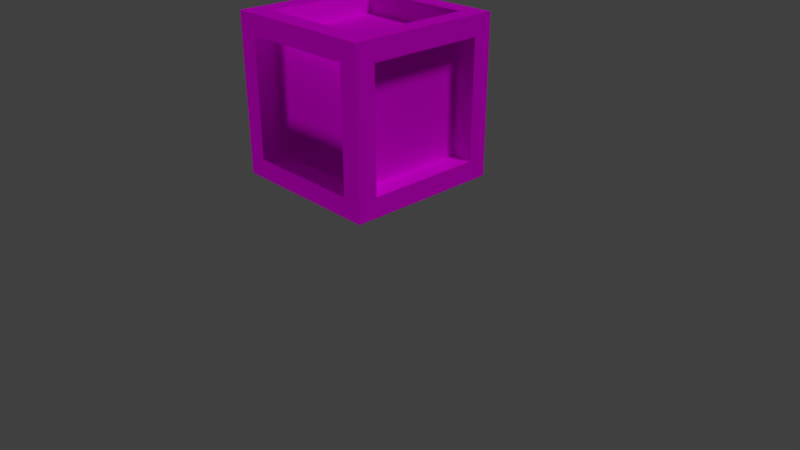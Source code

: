# Source: crate_1.blend  (saved by Blender 2.79.0; exported with 4.5.12 LTS)
import bpy
from mathutils import Matrix  # noqa: F401  (used for matrix-valued properties, if any)

bpy.ops.wm.read_factory_settings(use_empty=True)
scene = bpy.context.scene
scene.name = 'Scene'

# ---- collections
col_collection_1 = bpy.data.collections.new('Collection 1'); scene.collection.children.link(col_collection_1)

# ---- images (referenced by path relative to the original .blend; pixels are not part of the script)
import os
ASSET_DIR = os.environ.get("B2B_ASSET_DIR", "")  # directory of the original .blend (textures are referenced by path, not embedded)
HERE = os.path.dirname(os.path.abspath(__file__))  # packed textures are extracted next to this script under _unpacked/

def load_image(name, relpath, width, height, colorspace="sRGB"):
    """Load a texture the original file referenced (path relative to the .blend, or extracted next to this script)."""
    p = next((c for c in (os.path.join(HERE, relpath), os.path.join(ASSET_DIR, relpath)) if relpath and os.path.exists(c)), "")
    if p:
        img = bpy.data.images.load(p, check_existing=True)
        img.name = name
    else:  # same state as the original file: an image datablock whose file is absent (Cycles renders it pink)
        img = bpy.data.images.new(name, width, height)
        img.source = "FILE"
        img.filepath = "//" + (relpath or name)
    img.colorspace_settings.name = colorspace
    return img
img_50232830_3d_old_wooden_crate_on_white_background_jpg = load_image('50232830-3d-old-wooden-crate-on-white-background.jpg', '50232830-3d-old-wooden-crate-on-white-background.jpg', 1024, 1024, 'sRGB')

# ---- materials (node trees are filled in below, after node groups)
mat_material = bpy.data.materials.new('Material')
mat_material.alpha_threshold = 0.0
mat_material.roughness = 0.5
mat_material.line_color = (0.0, 0.0, 0.0, 1.0)

# ---- material node trees
mat_material.use_nodes = True; mat_material.node_tree.nodes.clear()
_N = mat_material.node_tree.nodes; _L = mat_material.node_tree.links
n0 = _N.new('ShaderNodeOutputMaterial'); n0.name = 'Material Output'; n0.location = (300, 300)
n1 = _N.new('ShaderNodeBsdfDiffuse'); n1.name = 'Diffuse BSDF'; n1.location = (10, 300)
n2 = _N.new('ShaderNodeTexImage'); n2.name = 'Image Texture'; n2.location = (-180, 300)
n2.width = 140
n2.image = img_50232830_3d_old_wooden_crate_on_white_background_jpg
_L.new(n1.outputs[0], n0.inputs[0])
_L.new(n2.outputs[0], n1.inputs[0])
n0.is_active_output = True

# ---- world
world_world = bpy.data.worlds.new('World'); scene.world = world_world
world_world.color = (0.05088, 0.05088, 0.05088)
world_world.use_sun_shadow = False
world_world.sun_shadow_jitter_overblur = 0.0
world_world.cycles.sampling_method = 'MANUAL'

# ---- cameras
cam_camera = bpy.data.cameras.new('Camera')
cam_camera.clip_end = 100.0
cam_camera.lens = 35.0
cam_camera.sensor_width = 32.0
cam_camera.sensor_height = 18.0
cam_camera.ortho_scale = 7.314
cam_camera.dof.focus_distance = 0.0

# ---- lights
light_sun = bpy.data.lights.new('Sun', 'SUN')
light_sun.transmission_factor = 0.0
light_sun.angle = 0.1993
light_sun.energy = 1.0
light_sun.shadow_buffer_clip_start = 0.5
light_sun.shadow_soft_size = 0.1
light_sun.shadow_cascade_max_distance = 1000.0
light_lamp = bpy.data.lights.new('Lamp', 'SUN')
light_lamp.transmission_factor = 0.0
light_lamp.cutoff_distance = 30.0
light_lamp.angle = 0.1993
light_lamp.energy = 1.0
light_lamp.shadow_buffer_clip_start = 1.001
light_lamp.shadow_soft_size = 0.1
light_lamp.shadow_cascade_max_distance = 1000.0

# ---- meshes
me_cube = bpy.data.meshes.new('Cube')
me_cube.from_pydata([(1.0, 1.0, -1.0), (1.0, -1.0, -1.0), (-1.0, -1.0, -1.0), (-1.0, 1.0, -1.0), (1.0, 1.0, 1.0), (1.0, -1.0, 1.0), (-1.0, -1.0, 1.0), (-1.0, 1.0, 1.0), (1.0, -5.96e-08, -1.0), (1.788e-07, 1.0, -1.0), (1.0, 1.0, 0.0), (0.0, -1.0, -1.0), (1.0, -1.0, 0.0), (-1.0, 2.98e-07, -1.0), (-1.0, -1.0, 0.0), (-1.0, 1.0, 0.0), (1.0, -5.364e-07, 1.0), (2.384e-07, 1.0, 1.0), (-5.364e-07, -1.0, 1.0), (-1.0, 1.788e-07, 1.0), (2.384e-07, 0.7347, 0.0), (-0.7347, 2.384e-07, 0.0), (-2.98e-07, -0.7347, 0.0), (0.7347, -2.98e-07, 0.0), (-1.49e-07, -1.788e-07, 0.7347), (5.96e-08, 1.192e-07, -0.7347), (1.0, -0.5, -1.0), (-0.5, 1.0, -1.0), (1.0, 1.0, 0.5), (-0.5, -1.0, -1.0), (1.0, -1.0, 0.5), (-1.0, 0.5, -1.0), (-1.0, -1.0, 0.5), (-1.0, 1.0, 0.5), (1.0, -0.5, 1.0), (-0.5, 1.0, 1.0), (-0.5, -1.0, 1.0), (-1.0, 0.5, 1.0), (1.0, 0.5, -1.0), (0.5, 1.0, -1.0), (1.0, 1.0, -0.5), (0.5, -1.0, -1.0), (1.0, -1.0, -0.5), (-1.0, -0.5, -1.0), (-1.0, -1.0, -0.5), (-1.0, 1.0, -0.5), (1.0, 0.5, 1.0), (0.5, 1.0, 1.0), (0.5, -1.0, 1.0), (-1.0, -0.5, 1.0), (-0.5, 0.7347, 0.0), (0.5, 0.7347, 0.0), (2.384e-07, 0.7347, 0.5), (2.086e-07, 0.7347, -0.5), (-0.7347, 0.5, 0.0), (-0.7347, -0.5, 0.0), (-0.7347, 2.682e-07, -0.5), (-0.7347, 2.086e-07, 0.5), (-0.5, -0.7347, 0.0), (0.5, -0.7347, 0.0), (-1.49e-07, -0.7347, -0.5), (-4.172e-07, -0.7347, 0.5), (0.7347, -0.5, 0.0), (0.7347, 0.5, 0.0), (0.7347, -1.788e-07, -0.5), (0.7347, -4.172e-07, 0.5), (-3.427e-07, -0.5, 0.7347), (4.47e-08, 0.5, 0.7347), (0.5, -3.576e-07, 0.7347), (-0.5, 0.0, 0.7347), (-0.5, 2.086e-07, -0.7347), (0.5, 2.98e-08, -0.7347), (1.192e-07, 0.5, -0.7347), (2.98e-08, -0.5, -0.7347), (0.5, -0.5, -0.7347), (0.5, 0.5, -0.7347), (-0.5, 0.5, -0.7347), (-0.5, 0.5, 0.7347), (0.5, 0.5, 0.7347), (0.5, -0.5, 0.7347), (0.7347, 0.5, 0.5), (0.7347, 0.5, -0.5), (0.7347, -0.5, -0.5), (0.5, -0.7347, 0.5), (0.5, -0.7347, -0.5), (-0.5, -0.7347, -0.5), (-0.7347, -0.5, 0.5), (-0.7347, -0.5, -0.5), (-0.7347, 0.5, -0.5), (0.5, 0.7347, -0.5), (0.5, 0.7347, 0.5), (-0.5, 0.7347, 0.5), (-0.5, 0.7347, -0.5), (-0.7347, 0.5, 0.5), (-0.5, -0.7347, 0.5), (0.7347, -0.5, 0.5), (-0.5, -0.5, 0.7347), (-0.5, -0.5, -0.7347), (1.0, -0.75, -1.0), (-0.75, 1.0, -1.0), (1.0, 1.0, 0.75), (-0.75, -1.0, -1.0), (1.0, -1.0, 0.75), (-1.0, 0.75, -1.0), (-1.0, -1.0, 0.75), (-1.0, 1.0, 0.75), (1.0, -0.75, 1.0), (-0.75, 1.0, 1.0), (-0.75, -1.0, 1.0), (-1.0, 0.75, 1.0), (1.0, 0.25, -1.0), (0.25, 1.0, -1.0), (1.0, 1.0, -0.25), (0.25, -1.0, -1.0), (1.0, -1.0, -0.25), (-1.0, -0.25, -1.0), (-1.0, -1.0, -0.25), (-1.0, 1.0, -0.25), (1.0, 0.25, 1.0), (0.25, 1.0, 1.0), (0.25, -1.0, 1.0), (-1.0, -0.25, 1.0), (-0.74, 0.7347, -6.325e-08), (0.25, 0.7347, 0.0), (1.752e-07, 0.7347, 0.74), (2.235e-07, 0.7347, -0.25), (-0.7347, 0.74, 1.581e-08), (-0.7347, -0.25, 0.0), (-0.7347, 2.199e-07, -0.74), (-0.7347, 2.235e-07, 0.25), (-0.74, -0.7347, 3.77e-15), (0.25, -0.7347, 0.0), (-2.707e-08, -0.7347, -0.74), (-3.576e-07, -0.7347, 0.25), (0.7347, -0.74, -4.506e-08), (0.7347, 0.25, 0.0), (0.7347, -1.034e-07, -0.74), (0.7347, -3.576e-07, 0.25), (-4.348e-07, -0.74, 0.7347), (-5.215e-08, 0.25, 0.7347), (0.74, -4.423e-07, 0.7347), (-0.25, -8.941e-08, 0.7347), (-0.74, 2.521e-07, -0.7347), (0.25, 7.451e-08, -0.7347), (1.466e-07, 0.74, -0.7347), (4.47e-08, -0.25, -0.7347), (1.0, -0.25, -1.0), (-0.25, 1.0, -1.0), (1.0, 1.0, 0.25), (-0.25, -1.0, -1.0), (1.0, -1.0, 0.25), (-1.0, 0.25, -1.0), (-1.0, -1.0, 0.25), (-1.0, 1.0, 0.25), (1.0, -0.25, 1.0), (-0.25, 1.0, 1.0), (-0.25, -1.0, 1.0), (-1.0, 0.25, 1.0), (1.0, 0.75, -1.0), (0.75, 1.0, -1.0), (1.0, 1.0, -0.75), (0.75, -1.0, -1.0), (1.0, -1.0, -0.75), (-1.0, -0.75, -1.0), (-1.0, -1.0, -0.75), (-1.0, 1.0, -0.75), (1.0, 0.75, 1.0), (0.75, 1.0, 1.0), (0.75, -1.0, 1.0), (-1.0, -0.75, 1.0), (-0.25, 0.7347, 0.0), (0.75, 1.0, 0.0), (2.384e-07, 0.7347, 0.25), (1.937e-07, 1.0, -0.75), (-0.7347, 0.25, 0.0), (-1.0, -0.75, 0.0), (-0.7347, 2.533e-07, -0.25), (-1.0, 1.937e-07, 0.75), (-0.25, -0.7347, 0.0), (0.75, -1.0, 0.0), (-2.235e-07, -0.7347, -0.25), (-4.768e-07, -1.0, 0.75), (0.7347, -0.25, 0.0), (1.0, 0.75, 0.0), (0.7347, -2.384e-07, -0.25), (1.0, -4.768e-07, 0.75), (-2.459e-07, -0.25, 0.7347), (1.416e-07, 0.75, 1.0), (0.25, -2.682e-07, 0.7347), (-0.75, 8.941e-08, 1.0), (-0.25, 1.639e-07, -0.7347), (0.75, -1.49e-08, -1.0), (8.941e-08, 0.25, -0.7347), (1.49e-08, -0.75, -1.0), (0.25, -0.5, -0.7347), (0.75, -0.5, -1.0), (0.5, -0.25, -0.7347), (0.5, -0.75, -1.0), (0.25, 0.5, -0.7347), (0.75, 0.5, -1.0), (0.5, 0.74, -0.7347), (0.5, 0.25, -0.7347), (-0.74, 0.5, -0.7347), (-0.25, 0.5, -0.7347), (-0.5, 0.74, -0.7347), (-0.5, 0.25, -0.7347), (-0.5, 0.25, 0.7347), (-0.5, 0.75, 1.0), (-0.25, 0.5, 0.7347), (-0.75, 0.5, 1.0), (0.5, 0.25, 0.7347), (0.5, 0.75, 1.0), (0.74, 0.5, 0.7347), (0.25, 0.5, 0.7347), (0.5, -0.74, 0.7347), (0.5, -0.25, 0.7347), (0.74, -0.5, 0.7347), (0.25, -0.5, 0.7347), (0.7347, 0.25, 0.5), (1.0, 0.75, 0.5), (0.7347, 0.5, 0.25), (1.0, 0.5, 0.75), (0.7347, 0.25, -0.5), (1.0, 0.75, -0.5), (0.7347, 0.5, -0.74), (0.7347, 0.5, -0.25), (0.7347, -0.74, -0.5), (0.7347, -0.25, -0.5), (0.7347, -0.5, -0.74), (0.7347, -0.5, -0.25), (0.25, -0.7347, 0.5), (0.75, -1.0, 0.5), (0.5, -0.7347, 0.25), (0.5, -1.0, 0.75), (0.25, -0.7347, -0.5), (0.75, -1.0, -0.5), (0.5, -0.7347, -0.74), (0.5, -0.7347, -0.25), (-0.74, -0.7347, -0.5), (-0.25, -0.7347, -0.5), (-0.5, -0.7347, -0.74), (-0.5, -0.7347, -0.25), (-0.7347, -0.25, 0.5), (-1.0, -0.75, 0.5), (-0.7347, -0.5, 0.25), (-1.0, -0.5, 0.75), (-0.7347, -0.25, -0.5), (-1.0, -0.75, -0.5), (-0.7347, -0.5, -0.74), (-0.7347, -0.5, -0.25), (-0.7347, 0.74, -0.5), (-0.7347, 0.25, -0.5), (-0.7347, 0.5, -0.74), (-0.7347, 0.5, -0.25), (0.25, 0.7347, -0.5), (0.75, 1.0, -0.5), (0.5, 0.7347, -0.25), (0.5, 1.0, -0.75), (0.25, 0.7347, 0.5), (0.75, 1.0, 0.5), (0.5, 0.7347, 0.74), (0.5, 0.7347, 0.25), (-0.74, 0.7347, 0.5), (-0.25, 0.7347, 0.5), (-0.5, 0.7347, 0.74), (-0.5, 0.7347, 0.25), (-0.74, 0.7347, -0.5), (-0.25, 0.7347, -0.5), (-0.5, 0.7347, -0.25), (-0.5, 1.0, -0.75), (-0.7347, 0.74, 0.5), (-0.7347, 0.25, 0.5), (-0.7347, 0.5, 0.25), (-1.0, 0.5, 0.75), (-0.74, -0.7347, 0.5), (-0.25, -0.7347, 0.5), (-0.5, -0.7347, 0.25), (-0.5, -1.0, 0.75), (0.7347, -0.74, 0.5), (0.7347, -0.25, 0.5), (0.7347, -0.5, 0.25), (1.0, -0.5, 0.75), (-0.5, -0.74, 0.7347), (-0.5, -0.25, 0.7347), (-0.25, -0.5, 0.7347), (-0.75, -0.5, 1.0), (-0.74, -0.5, -0.7347), (-0.25, -0.5, -0.7347), (-0.5, -0.25, -0.7347), (-0.5, -0.75, -1.0), (-0.25, -0.74, -0.7347), (-0.25, -0.25, -0.7347), (-0.74, -0.25, -0.7347), (-0.74, -0.25, 0.7347), (-0.25, -0.25, 0.7347), (-0.25, -0.74, 0.7347), (0.7347, -0.25, 0.74), (0.7347, -0.25, 0.25), (0.7347, -0.74, 0.25), (-0.25, -0.7347, 0.74), (-0.25, -0.7347, 0.25), (-0.74, -0.7347, 0.25), (-0.7347, 0.25, 0.74), (-0.7347, 0.25, 0.25), (-0.7347, 0.74, 0.25), (-0.25, 0.7347, -0.74), (-0.25, 0.7347, -0.25), (-0.74, 0.7347, -0.25), (-0.25, 0.7347, 0.25), (-0.25, 0.7347, 0.74), (-0.74, 0.7347, 0.74), (0.75, 1.0, 0.25), (0.74, 0.7347, 0.74), (0.25, 0.7347, 0.74), (0.74, 0.7347, -0.74), (0.75, 1.0, -0.25), (0.25, 0.7347, -0.25), (-0.7347, 0.25, -0.25), (-0.7347, 0.25, -0.74), (-0.7347, 0.74, -0.74), (-1.0, -0.75, -0.25), (-0.7347, -0.74, -0.74), (-0.7347, -0.25, -0.74), (-0.7347, -0.74, 0.74), (-1.0, -0.75, 0.25), (-0.7347, -0.25, 0.25), (-0.25, -0.7347, -0.25), (-0.25, -0.7347, -0.74), (-0.74, -0.7347, -0.74), (0.75, -1.0, -0.25), (0.74, -0.7347, -0.74), (0.25, -0.7347, -0.74), (0.74, -0.7347, 0.74), (0.75, -1.0, 0.25), (0.25, -0.7347, 0.25), (0.7347, -0.25, -0.25), (0.7347, -0.25, -0.74), (0.7347, -0.74, -0.74), (1.0, 0.75, -0.25), (0.7347, 0.74, -0.74), (0.7347, 0.25, -0.74), (0.7347, 0.74, 0.74), (1.0, 0.75, 0.25), (0.7347, 0.25, 0.25), (0.25, -0.25, 0.7347), (0.74, -0.25, 0.7347), (0.74, -0.74, 0.7347), (0.25, 0.75, 1.0), (0.74, 0.74, 0.7347), (0.74, 0.25, 0.7347), (-0.74, 0.74, 0.7347), (-0.25, 0.75, 1.0), (-0.25, 0.25, 0.7347), (-0.25, 0.25, -0.7347), (-0.25, 0.74, -0.7347), (-0.74, 0.74, -0.7347), (0.75, 0.25, -1.0), (0.74, 0.74, -0.7347), (0.25, 0.74, -0.7347), (0.74, -0.74, -0.7347), (0.75, -0.25, -1.0), (0.25, -0.25, -0.7347), (0.25, -0.74, -0.7347), (0.25, 0.25, -0.7347), (-0.74, 0.25, -0.7347), (-0.74, 0.25, 0.7347), (0.25, 0.25, 0.7347), (0.25, -0.74, 0.7347), (0.7347, 0.25, 0.74), (0.7347, 0.25, -0.25), (0.7347, -0.74, -0.25), (0.25, -0.7347, 0.74), (0.25, -0.7347, -0.25), (-0.74, -0.7347, -0.25), (-0.7347, -0.25, 0.74), (-0.7347, -0.25, -0.25), (-0.7347, 0.74, -0.25), (0.25, 0.7347, -0.74), (0.25, 0.7347, 0.25), (-0.74, 0.7347, 0.25), (-0.74, 0.7347, -0.74), (-0.7347, 0.74, 0.74), (-0.74, -0.7347, 0.74), (0.7347, -0.74, 0.74), (-0.74, -0.74, 0.7347), (-0.74, -0.74, -0.7347), (-0.25, -0.75, -1.0), (-0.5, -0.74, -0.7347), (1.49e-08, -0.74, -0.7347), (-0.75, -0.25, -1.0), (-0.75, 2.533e-07, -1.0), (-0.75, -0.5, -1.0), (-0.75, -0.25, 1.0), (-0.74, -0.5, 0.7347), (-0.74, 8.702e-08, 0.7347), (-0.25, -0.75, 1.0), (-4.396e-07, -0.75, 1.0), (-0.5, -0.75, 1.0), (1.0, -0.25, 0.75), (0.7347, -0.5, 0.74), (0.7347, -3.503e-07, 0.74), (1.0, -0.75, 0.25), (1.0, -0.75, 0.0), (1.0, -0.75, 0.5), (-0.25, -1.0, 0.75), (-0.5, -0.7347, 0.74), (-3.82e-07, -0.7347, 0.74), (-0.75, -1.0, 0.25), (-0.75, -1.0, 0.0), (-0.75, -1.0, 0.5), (-1.0, 0.25, 0.75), (-0.7347, 0.5, 0.74), (-0.7347, 1.621e-07, 0.74), (-1.0, 0.75, 0.25), (-1.0, 0.75, 0.0), (-1.0, 0.75, 0.5), (-0.25, 1.0, -0.75), (-0.5, 0.7347, -0.74), (1.463e-07, 0.7347, -0.74), (-0.75, 1.0, -0.25), (-0.75, 1.0, 0.0), (-0.75, 1.0, -0.5), (-0.25, 1.0, 0.75), (-0.5, 1.0, 0.75), (2.384e-07, 1.0, 0.75), (-0.75, 1.0, 0.75), (-0.75, 1.0, 0.5), (0.74, 0.7347, 0.25), (0.74, 0.7347, 0.5), (0.74, 0.7347, -3.163e-08), (0.75, 1.0, 0.75), (0.5, 1.0, 0.75), (0.25, 1.0, 0.75), (0.75, 1.0, -0.75), (0.5, 0.7347, -0.74), (0.74, 0.7347, -0.5), (0.74, 0.7347, -0.25), (-1.0, 0.25, -0.75), (-1.0, 0.5, -0.75), (-1.0, 2.831e-07, -0.75), (-1.0, 0.75, -0.75), (-1.0, 0.75, -0.5), (-0.7347, -0.74, -0.25), (-0.7347, -0.74, -0.5), (-0.7347, -0.74, 0.0), (-1.0, -0.75, -0.75), (-1.0, -0.5, -0.75), (-1.0, -0.25, -0.75), (-1.0, -0.75, 0.75), (-0.7347, -0.5, 0.74), (-0.7347, -0.74, 0.5), (-0.7347, -0.74, 0.25), (-0.25, -1.0, -0.75), (-0.5, -1.0, -0.75), (-7.451e-08, -1.0, -0.75), (-0.75, -1.0, -0.75), (-0.75, -1.0, -0.5), (0.74, -0.7347, -0.25), (0.74, -0.7347, -0.5), (0.74, -0.7347, 9.13e-08), (0.75, -1.0, -0.75), (0.5, -1.0, -0.75), (0.25, -1.0, -0.75), (0.75, -1.0, 0.75), (0.5, -0.7347, 0.74), (0.74, -0.7347, 0.5), (0.74, -0.7347, 0.25), (1.0, -0.25, -0.75), (1.0, -0.5, -0.75), (1.0, -1.192e-07, -0.75), (1.0, -0.75, -0.75), (1.0, -0.75, -0.5), (0.7347, 0.74, -0.25), (0.7347, 0.74, -0.5), (0.7347, 0.74, 6.087e-08), (1.0, 0.75, -0.75), (1.0, 0.5, -0.75), (1.0, 0.25, -0.75), (1.0, 0.75, 0.75), (0.7347, 0.5, 0.74), (0.7347, 0.74, 0.5), (0.7347, 0.74, 0.25), (0.75, -0.25, 1.0), (0.75, -0.5, 1.0), (0.75, -4.47e-07, 1.0), (0.75, -0.75, 1.0), (0.5, -0.75, 1.0), (0.25, 0.74, 0.7347), (0.5, 0.74, 0.7347), (1.38e-07, 0.74, 0.7347), (0.75, 0.75, 1.0), (0.75, 0.5, 1.0), (0.75, 0.25, 1.0), (-0.75, 0.75, 1.0), (-0.74, 0.5, 0.7347), (-0.5, 0.74, 0.7347), (-0.25, 0.74, 0.7347), (-0.25, 0.75, -1.0), (-0.5, 0.75, -1.0), (1.49e-07, 0.75, -1.0), (-0.75, 0.75, -1.0), (-0.75, 0.5, -1.0), (0.74, 0.25, -0.7347), (0.74, 0.5, -0.7347), (0.74, -1.49e-08, -0.7347), (0.75, 0.75, -1.0), (0.5, 0.75, -1.0), (0.25, 0.75, -1.0), (0.75, -0.75, -1.0), (0.5, -0.74, -0.7347), (0.74, -0.5, -0.7347), (0.74, -0.25, -0.7347), (0.25, -0.75, -1.0), (-0.75, 0.25, -1.0), (-0.75, 0.25, 1.0), (0.25, -0.75, 1.0), (1.0, 0.25, 0.75), (1.0, -0.75, -0.25), (0.25, -1.0, 0.75), (-0.75, -1.0, -0.25), (-1.0, -0.25, 0.75), (-1.0, 0.75, -0.25), (0.25, 1.0, -0.75), (-0.75, 1.0, 0.25), (-0.75, 1.0, -0.75), (-1.0, 0.75, 0.75), (-0.75, -1.0, 0.75), (1.0, -0.75, 0.75), (-0.75, -0.75, 1.0), (-0.75, -0.75, -1.0), (1.0, -0.75, 1.0), (1.0, -1.0, 1.0), (-0.75, 1.0, 1.0), (-1.0, 1.0, 1.0), (-0.75, -1.0, 1.0), (-1.0, -1.0, 1.0), (-1.0, 0.75, 1.0), (1.0, 0.25, 1.0), (1.0, -5.364e-07, 1.0), (0.25, 1.0, 1.0), (2.384e-07, 1.0, 1.0), (0.25, -1.0, 1.0), (-5.364e-07, -1.0, 1.0), (-1.0, -0.25, 1.0), (-1.0, 1.788e-07, 1.0), (-4.396e-07, -0.75, 1.0), (0.75, -4.47e-07, 1.0), (1.0, -0.25, 1.0), (1.0, -0.5, 1.0), (-0.25, 1.0, 1.0), (-0.5, 1.0, 1.0), (-0.25, -1.0, 1.0), (-0.5, -1.0, 1.0), (-1.0, 0.25, 1.0), (-1.0, 0.5, 1.0), (1.0, 0.75, 1.0), (1.0, 0.5, 1.0), (0.75, 1.0, 1.0), (0.5, 1.0, 1.0), (0.75, -1.0, 1.0), (0.5, -1.0, 1.0), (-1.0, -0.75, 1.0), (-1.0, -0.5, 1.0), (0.75, 0.5, 1.0), (0.5, -0.75, 1.0), (0.75, -0.5, 1.0), (-0.5, -0.75, 1.0), (1.0, 1.0, 1.0), (1.416e-07, 0.75, 1.0), (-0.75, 8.941e-08, 1.0), (-0.5, 0.75, 1.0), (-0.75, 0.5, 1.0), (0.5, 0.75, 1.0), (-0.75, -0.5, 1.0), (-0.75, -0.25, 1.0), (-0.25, -0.75, 1.0), (0.75, -0.25, 1.0), (0.75, -0.75, 1.0), (0.25, 0.75, 1.0), (0.75, 0.75, 1.0), (0.75, 0.25, 1.0), (-0.75, 0.75, 1.0), (-0.25, 0.75, 1.0), (-0.75, 0.25, 1.0), (0.25, -0.75, 1.0), (-0.75, -0.75, 1.0), (1.0, -0.75, -1.0), (1.0, -1.0, -1.0), (-0.75, 1.0, -1.0), (-1.0, 1.0, -1.0), (-0.75, -1.0, -1.0), (-1.0, -1.0, -1.0), (-1.0, 0.75, -1.0), (1.0, 0.25, -1.0), (1.0, -5.96e-08, -1.0), (0.25, 1.0, -1.0), (1.788e-07, 1.0, -1.0), (0.25, -1.0, -1.0), (0.0, -1.0, -1.0), (-1.0, -0.25, -1.0), (-1.0, 2.98e-07, -1.0), (-0.75, 2.533e-07, -1.0), (1.49e-07, 0.75, -1.0), (1.0, -0.25, -1.0), (1.0, -0.5, -1.0), (-0.25, 1.0, -1.0), (-0.5, 1.0, -1.0), (-0.25, -1.0, -1.0), (-0.5, -1.0, -1.0), (-1.0, 0.25, -1.0), (-1.0, 0.5, -1.0), (1.0, 0.75, -1.0), (1.0, 0.5, -1.0), (0.75, 1.0, -1.0), (0.5, 1.0, -1.0), (0.75, -1.0, -1.0), (0.5, -1.0, -1.0), (-1.0, -0.75, -1.0), (-1.0, -0.5, -1.0), (0.5, 0.75, -1.0), (-0.75, 0.5, -1.0), (-0.5, 0.75, -1.0), (-0.75, -0.5, -1.0), (1.0, 1.0, -1.0), (0.75, -1.49e-08, -1.0), (1.49e-08, -0.75, -1.0), (0.75, -0.5, -1.0), (0.5, -0.75, -1.0), (0.75, 0.5, -1.0), (-0.5, -0.75, -1.0), (-0.25, -0.75, -1.0), (-0.75, -0.25, -1.0), (-0.25, 0.75, -1.0), (-0.75, 0.75, -1.0), (0.75, 0.25, -1.0), (0.75, 0.75, -1.0), (0.25, 0.75, -1.0), (0.75, -0.75, -1.0), (0.75, -0.25, -1.0), (0.25, -0.75, -1.0), (-0.75, 0.25, -1.0), (-0.75, -0.75, -1.0)], [], [(389, 391, 622, 631), (34, 154, 547, 548), (527, 106, 5, 102), (526, 108, 6, 104), (525, 109, 7, 105), (524, 99, 3, 165), (523, 420, 15, 153), (378, 123, 20, 172), (522, 111, 9, 173), (521, 414, 15, 117), (375, 127, 21, 176), (520, 121, 19, 177), (519, 408, 14, 116), (372, 131, 22, 180), (518, 120, 18, 181), (517, 402, 12, 114), (369, 135, 23, 184), (516, 118, 16, 185), (47, 119, 539, 558), (366, 139, 24, 188), (285, 392, 574, 573), (513, 390, 601, 640), (363, 143, 25, 192), (507, 499, 602, 636), (361, 194, 73, 145), (511, 510, 74, 196), (3, 99, 588, 589), (358, 198, 72, 144), (357, 503, 75, 200), (502, 504, 71, 201), (390, 389, 631, 601), (354, 203, 76, 204), (353, 190, 70, 205), (352, 206, 69, 141), (496, 495, 77, 208), (189, 514, 583, 569), (349, 210, 68, 140), (348, 488, 78, 212), (487, 489, 67, 213), (484, 482, 576, 546), (345, 215, 79, 216), (344, 186, 66, 217), (343, 218, 65, 137), (481, 480, 80, 220), (478, 166, 46, 221), (340, 222, 64, 136), (339, 473, 81, 224), (472, 474, 63, 225), (470, 471, 42, 162), (336, 227, 82, 228), (335, 182, 62, 229), (334, 230, 61, 133), (466, 465, 83, 232), (463, 168, 48, 233), (331, 234, 60, 132), (330, 458, 84, 236), (457, 459, 59, 237), (455, 456, 44, 164), (327, 239, 85, 240), (326, 178, 58, 241), (325, 242, 57, 129), (451, 450, 86, 244), (448, 169, 49, 245), (322, 246, 56, 128), (321, 443, 87, 248), (442, 444, 55, 249), (440, 441, 45, 165), (318, 251, 88, 252), (317, 174, 54, 253), (316, 254, 53, 125), (436, 435, 89, 256), (433, 159, 39, 257), (313, 258, 52, 124), (312, 428, 90, 260), (427, 429, 51, 261), (425, 426, 33, 105), (309, 263, 91, 264), (308, 170, 50, 265), (419, 421, 45, 117), (306, 267, 92, 268), (416, 147, 27, 269), (413, 415, 33, 153), (303, 271, 93, 272), (410, 157, 37, 273), (407, 409, 32, 152), (300, 275, 94, 276), (404, 156, 36, 277), (401, 403, 30, 150), (297, 279, 95, 280), (398, 154, 34, 281), (118, 46, 556, 537), (294, 283, 96, 284), (207, 351, 582, 570), (501, 513, 640, 620), (291, 287, 97, 288), (151, 31, 610, 609), (287, 290, 387, 97), (73, 388, 290, 287), (98, 1, 587, 586), (190, 291, 288, 70), (25, 145, 291, 190), (145, 73, 287, 291), (199, 505, 635, 628), (70, 288, 292, 142), (288, 97, 286, 292), (283, 293, 393, 96), (69, 394, 293, 283), (397, 528, 585, 566), (186, 294, 284, 66), (24, 141, 294, 186), (141, 69, 283, 294), (482, 483, 565, 576), (66, 284, 295, 138), (284, 96, 282, 295), (279, 296, 399, 95), (65, 400, 296, 279), (185, 16, 154, 398), (182, 297, 280, 62), (23, 137, 297, 182), (137, 65, 279, 297), (402, 401, 150, 12), (62, 280, 298, 134), (280, 95, 278, 298), (275, 299, 405, 94), (61, 406, 299, 275), (181, 18, 156, 404), (178, 300, 276, 58), (22, 133, 300, 178), (133, 61, 275, 300), (408, 407, 152, 14), (58, 276, 301, 130), (276, 94, 274, 301), (271, 302, 411, 93), (57, 412, 302, 271), (177, 19, 157, 410), (174, 303, 272, 54), (21, 129, 303, 174), (129, 57, 271, 303), (414, 413, 153, 15), (54, 272, 304, 126), (272, 93, 270, 304), (267, 305, 417, 92), (53, 418, 305, 267), (173, 9, 147, 416), (170, 306, 268, 50), (20, 125, 306, 170), (125, 53, 267, 306), (420, 419, 117, 15), (50, 268, 307, 122), (268, 92, 266, 307), (263, 308, 265, 91), (52, 172, 308, 263), (172, 20, 170, 308), (155, 422, 423, 35), (17, 424, 422, 155), (124, 52, 263, 309), (107, 425, 105, 7), (35, 423, 425, 107), (264, 91, 262, 310), (428, 427, 261, 90), (28, 148, 311, 259), (148, 10, 171, 311), (167, 430, 431, 47), (4, 100, 430, 167), (100, 28, 259, 430), (119, 432, 424, 17), (47, 431, 432, 119), (260, 90, 258, 313), (435, 314, 434, 89), (40, 160, 433, 255), (160, 0, 159, 433), (429, 436, 256, 51), (10, 112, 315, 171), (112, 40, 255, 315), (123, 316, 125, 20), (51, 256, 316, 123), (256, 89, 254, 316), (251, 317, 253, 88), (56, 176, 317, 251), (176, 21, 174, 317), (151, 437, 438, 31), (13, 439, 437, 151), (128, 56, 251, 318), (103, 440, 165, 3), (31, 438, 440, 103), (252, 88, 250, 319), (443, 442, 249, 87), (44, 116, 320, 247), (116, 14, 175, 320), (163, 445, 446, 43), (2, 164, 445, 163), (164, 44, 247, 445), (115, 447, 439, 13), (43, 446, 447, 115), (248, 87, 246, 322), (450, 323, 449, 86), (32, 104, 448, 243), (104, 6, 169, 448), (444, 451, 244, 55), (14, 152, 324, 175), (152, 32, 243, 324), (127, 325, 129, 21), (55, 244, 325, 127), (244, 86, 242, 325), (239, 326, 241, 85), (60, 180, 326, 239), (180, 22, 178, 326), (149, 452, 453, 29), (11, 454, 452, 149), (132, 60, 239, 327), (101, 455, 164, 2), (29, 453, 455, 101), (240, 85, 238, 328), (458, 457, 237, 84), (42, 114, 329, 235), (114, 12, 179, 329), (161, 460, 461, 41), (1, 162, 460, 161), (162, 42, 235, 460), (113, 462, 454, 11), (41, 461, 462, 113), (236, 84, 234, 331), (465, 332, 464, 83), (30, 102, 463, 231), (102, 5, 168, 463), (459, 466, 232, 59), (12, 150, 333, 179), (150, 30, 231, 333), (131, 334, 133, 22), (59, 232, 334, 131), (232, 83, 230, 334), (227, 335, 229, 82), (64, 184, 335, 227), (184, 23, 182, 335), (146, 467, 468, 26), (8, 469, 467, 146), (136, 64, 227, 336), (98, 470, 162, 1), (26, 468, 470, 98), (228, 82, 226, 337), (473, 472, 225, 81), (40, 112, 338, 223), (112, 10, 183, 338), (158, 475, 476, 38), (0, 160, 475, 158), (160, 40, 223, 475), (110, 477, 469, 8), (38, 476, 477, 110), (224, 81, 222, 340), (480, 341, 479, 80), (28, 100, 478, 219), (100, 4, 166, 478), (474, 481, 220, 63), (10, 148, 342, 183), (148, 28, 219, 342), (135, 343, 137, 23), (63, 220, 343, 135), (220, 80, 218, 343), (215, 344, 217, 79), (68, 188, 344, 215), (188, 24, 186, 344), (351, 187, 568, 582), (528, 285, 573, 585), (140, 68, 215, 345), (169, 6, 535, 561), (168, 5, 531, 559), (216, 79, 214, 346), (488, 487, 213, 78), (4, 167, 557, 567), (166, 4, 567, 555), (493, 207, 570, 581), (19, 121, 543, 544), (18, 120, 541, 542), (209, 493, 581, 571), (119, 17, 540, 539), (212, 78, 210, 349), (495, 350, 494, 77), (16, 118, 537, 538), (109, 37, 554, 536), (489, 496, 208, 67), (108, 36, 552, 534), (49, 169, 561, 562), (139, 352, 141, 24), (67, 208, 352, 139), (208, 77, 206, 352), (203, 353, 205, 76), (72, 192, 353, 203), (192, 25, 190, 353), (43, 115, 599, 618), (149, 29, 608, 607), (144, 72, 203, 354), (41, 113, 597, 616), (505, 506, 619, 635), (204, 76, 202, 355), (503, 502, 201, 75), (27, 147, 605, 606), (191, 356, 634, 624), (146, 26, 604, 603), (111, 39, 614, 595), (2, 163, 617, 591), (356, 199, 628, 634), (38, 110, 593, 612), (200, 75, 198, 358), (510, 359, 509, 74), (1, 161, 615, 587), (500, 501, 620, 633), (504, 511, 196, 71), (386, 193, 625, 630), (512, 197, 627, 639), (143, 361, 145, 25), (71, 196, 361, 143), (196, 74, 194, 361), (194, 362, 388, 73), (74, 509, 362, 194), (289, 386, 630, 629), (198, 363, 192, 72), (75, 201, 363, 198), (201, 71, 143, 363), (159, 0, 623, 613), (76, 205, 364, 202), (205, 70, 142, 364), (206, 365, 394, 69), (77, 494, 365, 206), (491, 492, 580, 563), (210, 366, 188, 68), (78, 213, 366, 210), (213, 67, 139, 366), (35, 107, 532, 550), (79, 217, 367, 214), (217, 66, 138, 367), (218, 368, 400, 65), (80, 479, 368, 218), (221, 46, 118, 516), (222, 369, 184, 64), (81, 225, 369, 222), (225, 63, 135, 369), (471, 517, 114, 42), (82, 229, 370, 226), (229, 62, 134, 370), (230, 371, 406, 61), (83, 464, 371, 230), (233, 48, 120, 518), (234, 372, 180, 60), (84, 237, 372, 234), (237, 59, 131, 372), (456, 519, 116, 44), (85, 241, 373, 238), (241, 58, 130, 373), (242, 374, 412, 57), (86, 449, 374, 242), (245, 49, 121, 520), (246, 375, 176, 56), (87, 249, 375, 246), (249, 55, 127, 375), (441, 521, 117, 45), (88, 253, 376, 250), (253, 54, 126, 376), (254, 377, 418, 53), (89, 434, 377, 254), (257, 39, 111, 522), (258, 378, 172, 52), (90, 261, 378, 258), (261, 51, 123, 378), (426, 523, 153, 33), (91, 265, 379, 262), (265, 50, 122, 379), (421, 524, 165, 45), (92, 417, 380, 266), (269, 27, 99, 524), (415, 525, 105, 33), (93, 411, 381, 270), (273, 37, 109, 525), (409, 526, 104, 32), (94, 405, 382, 274), (277, 36, 108, 526), (403, 527, 102, 30), (95, 399, 383, 278), (281, 34, 106, 527), (48, 168, 559, 560), (96, 393, 384, 282), (492, 484, 546, 580), (193, 512, 639, 625), (97, 387, 385, 286), (115, 13, 600, 599), (387, 290, 386, 289), (290, 388, 193, 386), (142, 292, 389, 390), (292, 286, 391, 389), (393, 293, 392, 285), (293, 394, 189, 392), (138, 295, 395, 396), (295, 282, 397, 395), (399, 296, 398, 281), (296, 400, 185, 398), (134, 298, 401, 402), (298, 278, 403, 401), (405, 299, 404, 277), (299, 406, 181, 404), (130, 301, 407, 408), (301, 274, 409, 407), (411, 302, 410, 273), (302, 412, 177, 410), (126, 304, 413, 414), (304, 270, 415, 413), (417, 305, 416, 269), (305, 418, 173, 416), (122, 307, 419, 420), (307, 266, 421, 419), (309, 264, 423, 422), (124, 309, 422, 424), (264, 310, 425, 423), (310, 262, 426, 425), (427, 428, 259, 311), (429, 427, 311, 171), (312, 260, 431, 430), (428, 312, 430, 259), (313, 124, 424, 432), (260, 313, 432, 431), (434, 314, 433, 257), (314, 435, 255, 433), (436, 429, 171, 315), (435, 436, 315, 255), (318, 252, 438, 437), (128, 318, 437, 439), (252, 319, 440, 438), (319, 250, 441, 440), (442, 443, 247, 320), (444, 442, 320, 175), (321, 248, 446, 445), (443, 321, 445, 247), (322, 128, 439, 447), (248, 322, 447, 446), (449, 323, 448, 245), (323, 450, 243, 448), (451, 444, 175, 324), (450, 451, 324, 243), (327, 240, 453, 452), (132, 327, 452, 454), (240, 328, 455, 453), (328, 238, 456, 455), (457, 458, 235, 329), (459, 457, 329, 179), (330, 236, 461, 460), (458, 330, 460, 235), (331, 132, 454, 462), (236, 331, 462, 461), (464, 332, 463, 233), (332, 465, 231, 463), (466, 459, 179, 333), (465, 466, 333, 231), (336, 228, 468, 467), (136, 336, 467, 469), (228, 337, 470, 468), (337, 226, 471, 470), (472, 473, 223, 338), (474, 472, 338, 183), (339, 224, 476, 475), (473, 339, 475, 223), (340, 136, 469, 477), (224, 340, 477, 476), (479, 341, 478, 221), (341, 480, 219, 478), (481, 474, 183, 342), (480, 481, 342, 219), (345, 216, 483, 482), (140, 345, 482, 484), (216, 346, 485, 483), (346, 214, 486, 485), (487, 488, 211, 347), (489, 487, 347, 187), (348, 212, 491, 490), (488, 348, 490, 211), (349, 140, 484, 492), (212, 349, 492, 491), (494, 350, 493, 209), (350, 495, 207, 493), (496, 489, 187, 351), (495, 496, 351, 207), (354, 204, 498, 497), (144, 354, 497, 499), (204, 355, 500, 498), (355, 202, 501, 500), (502, 503, 199, 356), (504, 502, 356, 191), (357, 200, 506, 505), (503, 357, 505, 199), (358, 144, 499, 507), (200, 358, 507, 506), (509, 359, 508, 197), (359, 510, 195, 508), (511, 504, 191, 360), (510, 511, 360, 195), (388, 362, 512, 193), (362, 509, 197, 512), (202, 364, 513, 501), (364, 142, 390, 513), (394, 365, 514, 189), (365, 494, 209, 514), (214, 367, 515, 486), (367, 138, 396, 515), (400, 368, 516, 185), (368, 479, 221, 516), (226, 370, 517, 471), (370, 134, 402, 517), (406, 371, 518, 181), (371, 464, 233, 518), (238, 373, 519, 456), (373, 130, 408, 519), (412, 374, 520, 177), (374, 449, 245, 520), (250, 376, 521, 441), (376, 126, 414, 521), (418, 377, 522, 173), (377, 434, 257, 522), (262, 379, 523, 426), (379, 122, 420, 523), (380, 417, 269, 524), (266, 380, 524, 421), (381, 411, 273, 525), (270, 381, 525, 415), (382, 405, 277, 526), (274, 382, 526, 409), (383, 399, 281, 527), (278, 383, 527, 403), (384, 393, 285, 528), (282, 384, 528, 397), (385, 387, 289, 529), (286, 385, 529, 391), (585, 561, 535, 534), (584, 545, 542, 541), (583, 553, 544, 569), (581, 536, 554, 571), (577, 564, 560, 559), (575, 566, 552, 551), (574, 543, 562, 573), (569, 544, 543, 574), (545, 575, 551, 542), (547, 576, 565, 548), (538, 546, 576, 547), (530, 577, 559, 531), (548, 565, 577, 530), (558, 539, 578, 572), (539, 540, 568, 578), (555, 579, 563, 556), (567, 557, 579, 555), (557, 558, 572, 579), (537, 580, 546, 538), (556, 563, 580, 537), (550, 532, 581, 570), (532, 533, 536, 581), (540, 549, 582, 568), (549, 550, 570, 582), (571, 554, 553, 583), (564, 584, 541, 560), (566, 585, 534, 552), (573, 562, 561, 585), (514, 209, 571, 583), (392, 189, 569, 574), (120, 48, 560, 541), (155, 35, 550, 549), (121, 49, 562, 543), (36, 156, 551, 552), (483, 485, 577, 565), (37, 157, 553, 554), (5, 106, 530, 531), (485, 486, 564, 577), (107, 7, 533, 532), (6, 108, 534, 535), (7, 109, 536, 533), (347, 211, 572, 578), (154, 16, 538, 547), (187, 347, 578, 568), (486, 515, 584, 564), (396, 395, 575, 545), (17, 155, 549, 540), (490, 491, 563, 579), (515, 396, 545, 584), (395, 397, 566, 575), (156, 18, 542, 551), (157, 19, 544, 553), (46, 166, 555, 556), (211, 490, 579, 572), (167, 47, 558, 557), (106, 34, 548, 530), (641, 590, 591, 617), (640, 601, 600, 609), (639, 597, 598, 625), (637, 615, 616, 627), (633, 620, 610, 592), (631, 622, 618, 599), (630, 607, 608, 629), (625, 598, 607, 630), (601, 631, 599, 600), (605, 632, 621, 606), (596, 602, 632, 605), (588, 633, 592, 589), (606, 621, 633, 588), (612, 593, 634, 628), (593, 594, 624, 634), (613, 635, 619, 614), (623, 611, 635, 613), (611, 612, 628, 635), (595, 636, 602, 596), (614, 619, 636, 595), (604, 586, 637, 626), (586, 587, 615, 637), (594, 603, 638, 624), (603, 604, 626, 638), (627, 616, 597, 639), (620, 640, 609, 610), (622, 641, 617, 618), (629, 608, 590, 641), (506, 507, 636, 619), (101, 2, 591, 590), (8, 146, 603, 594), (103, 3, 589, 592), (197, 508, 637, 627), (529, 289, 629, 641), (147, 9, 596, 605), (391, 529, 641, 622), (508, 195, 626, 637), (11, 149, 607, 598), (158, 38, 612, 611), (39, 159, 613, 614), (26, 98, 586, 604), (13, 151, 609, 600), (99, 27, 606, 588), (161, 41, 616, 615), (360, 191, 624, 638), (497, 498, 621, 632), (29, 101, 590, 608), (110, 8, 594, 593), (195, 360, 638, 626), (499, 497, 632, 602), (163, 43, 618, 617), (9, 111, 595, 596), (31, 103, 592, 610), (113, 11, 598, 597), (0, 158, 611, 623), (498, 500, 633, 621)])
_uv = me_cube.uv_layers.new(name='UVMap')
_uv.uv.foreach_set('vector', [0.3943, 0.09634, 0.2937, 0.09758, 0.2937, 0.09758, 0.3943, 0.09634, 0.25, 0.9996, 0.3749, 0.9997, 0.3749, 0.9997, 0.25, 0.9996, 0.1251, 0.8747, 0.125, 0.9996, 9.998e-05, 0.9996, 0.0001431, 0.8746, 0.1251, 0.8749, 0.1251, 0.9999, 9.998e-05, 0.9999, 0.0001001, 0.8749, 0.4374, 0.06258, 0.4374, 0.0001001, 0.4999, 9.996e-05, 0.4999, 0.06258, 0.1251, 0.8749, 0.1251, 0.9999, 0.0001006, 0.9999, 0.0001005, 0.8749, 0.1251, 0.375, 0.1251, 0.5, 0.0001001, 0.5, 0.0001001, 0.375, 0.6243, 0.3757, 0.6243, 0.5, 0.5, 0.5, 0.5, 0.3757, 0.625, 0.8749, 0.625, 0.9999, 0.5, 0.9999, 0.5, 0.8749, 0.4374, 0.3125, 0.4374, 0.25, 0.4999, 0.25, 0.4999, 0.3125, 0.3977, 0.5991, 0.3993, 0.4984, 0.5, 0.5, 0.4984, 0.6007, 0.1875, 0.06258, 0.1875, 0.0001002, 0.25, 0.0001001, 0.25, 0.06258, 0.1251, 0.375, 0.1251, 0.5, 0.0001001, 0.5, 0.0001001, 0.375, 0.3988, 0.6002, 0.3993, 0.4995, 0.5, 0.5, 0.4995, 0.6007, 0.625, 0.8749, 0.625, 0.9999, 0.5, 0.9999, 0.5, 0.8749, 0.1252, 0.3749, 0.1252, 0.4999, 0.0002724, 0.4998, 0.0003154, 0.3749, 0.3994, 0.3993, 0.5, 0.3993, 0.5, 0.5, 0.3993, 0.5, 0.6248, 0.8748, 0.6248, 0.9998, 0.4998, 0.9997, 0.4999, 0.8748, 0.7499, 0.0001001, 0.625, 0.0001001, 0.625, 0.0001001, 0.7499, 0.0001001, 0.6243, 0.6243, 0.5, 0.6243, 0.5, 0.5, 0.6243, 0.5, 0.0001001, 0.2514, 0.0001001, 0.3757, 0.0001001, 0.3757, 0.0001001, 0.2514, 0.5957, 0.09386, 0.495, 0.0951, 0.495, 0.0951, 0.5957, 0.09386, 0.6019, 0.5994, 0.5012, 0.6007, 0.5, 0.5, 0.6007, 0.4988, 0.9061, 0.5957, 0.9049, 0.495, 0.9049, 0.495, 0.9061, 0.5957, 0.4006, 0.6019, 0.2999, 0.6031, 0.2987, 0.5025, 0.3993, 0.5012, 0.403, 0.7992, 0.3023, 0.8005, 0.3011, 0.7038, 0.4018, 0.7026, 0.0001006, 0.9999, 0.1251, 0.9999, 0.1251, 0.9999, 0.0001006, 0.9999, 0.7992, 0.597, 0.7026, 0.5982, 0.7013, 0.4975, 0.798, 0.4963, 0.8017, 0.7943, 0.705, 0.7955, 0.7038, 0.6989, 0.8005, 0.6977, 0.6043, 0.7967, 0.5037, 0.798, 0.5025, 0.7013, 0.6031, 0.7001, 0.495, 0.0951, 0.3943, 0.09634, 0.3943, 0.09634, 0.495, 0.0951, 0.7967, 0.3957, 0.7001, 0.3969, 0.6989, 0.2962, 0.7955, 0.295, 0.5994, 0.3981, 0.4988, 0.3993, 0.4975, 0.2987, 0.5982, 0.2974, 0.3757, 0.6243, 0.2514, 0.6243, 0.2514, 0.5, 0.3757, 0.5, 0.3757, 0.8679, 0.2514, 0.8679, 0.2514, 0.7486, 0.3757, 0.7486, 0.0001001, 0.5, 0.0001001, 0.6243, 0.0001001, 0.6243, 0.0001001, 0.5, 0.8679, 0.6243, 0.7486, 0.6243, 0.7486, 0.5, 0.8679, 0.5, 0.8679, 0.8679, 0.7486, 0.8679, 0.7486, 0.7486, 0.8679, 0.7486, 0.6243, 0.8679, 0.5, 0.8679, 0.5, 0.7486, 0.6243, 0.7486, 0.9999, 0.5, 0.9999, 0.3757, 0.9999, 0.3757, 0.9999, 0.5, 0.8679, 0.3757, 0.7486, 0.3757, 0.7486, 0.2514, 0.8679, 0.2514, 0.6243, 0.3757, 0.5, 0.3757, 0.5, 0.2514, 0.6243, 0.2514, 0.6007, 0.3994, 0.7014, 0.3994, 0.7013, 0.5001, 0.6007, 0.5, 0.6008, 0.202, 0.7015, 0.2021, 0.7014, 0.2987, 0.6008, 0.2987, 0.8747, 0.8749, 0.8746, 0.9999, 0.7497, 0.9998, 0.7497, 0.8749, 0.202, 0.3992, 0.2987, 0.3992, 0.2987, 0.4999, 0.202, 0.4999, 0.2021, 0.2019, 0.2988, 0.2019, 0.2987, 0.2986, 0.2021, 0.2985, 0.3994, 0.202, 0.5001, 0.202, 0.5001, 0.2987, 0.3994, 0.2986, 0.1253, 0.1251, 0.1253, 0.25, 0.0003585, 0.25, 0.0004017, 0.125, 0.202, 0.6006, 0.2986, 0.6006, 0.2986, 0.7013, 0.2019, 0.7012, 0.3993, 0.6006, 0.5, 0.6007, 0.4999, 0.7013, 0.3992, 0.7013, 0.3998, 0.3988, 0.4003, 0.2982, 0.501, 0.2986, 0.5005, 0.3993, 0.2025, 0.3979, 0.2029, 0.2972, 0.2996, 0.2977, 0.2991, 0.3984, 0.8749, 0.8749, 0.8749, 0.9999, 0.75, 0.9999, 0.75, 0.8749, 0.3979, 0.7975, 0.3984, 0.7009, 0.4991, 0.7014, 0.4986, 0.798, 0.2006, 0.7966, 0.201, 0.7, 0.2977, 0.7004, 0.2972, 0.7971, 0.2015, 0.5993, 0.202, 0.4986, 0.2986, 0.499, 0.2982, 0.5997, 0.1251, 0.1251, 0.1251, 0.25, 0.0001001, 0.25, 0.0001, 0.1251, 0.5993, 0.7985, 0.5997, 0.7018, 0.7004, 0.7023, 0.7, 0.799, 0.6002, 0.6012, 0.6007, 0.5005, 0.7014, 0.5009, 0.7009, 0.6016, 0.4009, 0.3977, 0.4025, 0.2971, 0.5032, 0.2987, 0.5016, 0.3993, 0.2036, 0.3946, 0.2052, 0.294, 0.3018, 0.2955, 0.3003, 0.3962, 0.06257, 0.06258, 0.06257, 0.0001003, 0.125, 0.0001003, 0.125, 0.06258, 0.3946, 0.7964, 0.3962, 0.6997, 0.4968, 0.7013, 0.4953, 0.798, 0.1973, 0.7933, 0.1988, 0.6966, 0.2955, 0.6982, 0.294, 0.7948, 0.2004, 0.596, 0.202, 0.4953, 0.2987, 0.4968, 0.2971, 0.5975, 0.4374, 0.4374, 0.4374, 0.375, 0.4999, 0.375, 0.4999, 0.4374, 0.596, 0.7996, 0.5975, 0.7029, 0.6982, 0.7045, 0.6966, 0.8012, 0.5991, 0.6023, 0.6007, 0.5016, 0.7013, 0.5032, 0.6997, 0.6038, 0.6243, 0.6243, 0.6243, 0.7486, 0.5, 0.7486, 0.5, 0.6243, 0.8679, 0.6243, 0.8679, 0.7486, 0.7486, 0.7486, 0.7486, 0.6243, 0.8749, 0.8749, 0.8749, 0.9999, 0.75, 0.9999, 0.75, 0.8749, 0.6243, 0.1321, 0.6243, 0.2514, 0.5, 0.2514, 0.5, 0.1321, 0.8679, 0.1321, 0.8679, 0.2514, 0.7486, 0.2514, 0.7486, 0.1321, 0.8679, 0.3757, 0.8679, 0.5, 0.7486, 0.5, 0.7486, 0.3757, 0.1251, 0.1251, 0.1251, 0.2501, 0.0001, 0.2501, 0.0001, 0.1251, 0.3757, 0.1321, 0.3757, 0.2514, 0.2514, 0.2514, 0.2514, 0.1321, 0.3757, 0.3757, 0.3757, 0.5, 0.2514, 0.5, 0.2514, 0.3757, 0.1251, 0.625, 0.1251, 0.75, 0.0001003, 0.75, 0.0001002, 0.625, 0.3757, 0.6243, 0.3757, 0.7486, 0.2514, 0.7486, 0.2514, 0.6243, 0.375, 0.8749, 0.375, 0.9999, 0.2501, 0.9999, 0.2501, 0.8749, 0.4374, 0.1875, 0.4374, 0.1251, 0.4999, 0.1251, 0.4999, 0.1875, 0.6023, 0.4009, 0.6038, 0.3003, 0.7045, 0.3018, 0.7029, 0.4025, 0.3125, 0.06258, 0.3125, 0.0001001, 0.3749, 0.0001001, 0.3749, 0.06258, 0.1251, 0.625, 0.1251, 0.7499, 0.0001, 0.7499, 0.0001, 0.625, 0.6012, 0.3998, 0.6016, 0.2991, 0.7023, 0.2996, 0.7018, 0.4003, 0.375, 0.8749, 0.375, 0.9999, 0.25, 0.9999, 0.25, 0.8749, 0.1252, 0.6248, 0.1251, 0.7497, 0.0001861, 0.7497, 0.0002293, 0.6248, 0.6006, 0.6007, 0.7013, 0.6008, 0.7013, 0.7014, 0.6006, 0.7014, 0.3749, 0.8748, 0.3749, 0.9997, 0.25, 0.9996, 0.25, 0.8747, 0.6248, 0.9998, 0.7497, 0.9998, 0.7497, 0.9998, 0.6248, 0.9998, 0.3757, 0.3757, 0.2514, 0.3757, 0.2514, 0.2514, 0.3757, 0.2514, 0.2514, 0.9999, 0.3757, 0.9999, 0.3757, 0.9999, 0.2514, 0.9999, 0.6964, 0.09263, 0.5957, 0.09386, 0.5957, 0.09386, 0.6964, 0.09263, 0.3981, 0.4006, 0.2974, 0.4018, 0.2962, 0.3011, 0.3969, 0.2999, 0.3125, 0.4999, 0.375, 0.4999, 0.375, 0.4999, 0.3125, 0.4999, 0.2974, 0.4018, 0.2008, 0.403, 0.1995, 0.3023, 0.2962, 0.3011, 0.2987, 0.5025, 0.202, 0.5037, 0.2008, 0.403, 0.2974, 0.4018, 0.1254, 0.0001431, 0.0004448, 9.998e-05, 0.0004448, 9.998e-05, 0.1254, 0.0001431, 0.4988, 0.3993, 0.3981, 0.4006, 0.3969, 0.2999, 0.4975, 0.2987, 0.5, 0.5, 0.3993, 0.5012, 0.3981, 0.4006, 0.4988, 0.3993, 0.3993, 0.5012, 0.2987, 0.5025, 0.2974, 0.4018, 0.3981, 0.4006, 0.7063, 0.9024, 0.807, 0.9012, 0.807, 0.9012, 0.7063, 0.9024, 0.4975, 0.2987, 0.3969, 0.2999, 0.3957, 0.2033, 0.4963, 0.202, 0.3969, 0.2999, 0.2962, 0.3011, 0.295, 0.2045, 0.3957, 0.2033, 0.2514, 0.3757, 0.1321, 0.3757, 0.1321, 0.2514, 0.2514, 0.2514, 0.2514, 0.5, 0.1321, 0.5, 0.1321, 0.3757, 0.2514, 0.3757, 0.2514, 0.0001003, 0.1271, 0.0001003, 0.1271, 0.0001003, 0.2514, 0.0001003, 0.5, 0.3757, 0.3757, 0.3757, 0.3757, 0.2514, 0.5, 0.2514, 0.5, 0.5, 0.3757, 0.5, 0.3757, 0.3757, 0.5, 0.3757, 0.3757, 0.5, 0.2514, 0.5, 0.2514, 0.3757, 0.3757, 0.3757, 0.9999, 0.3757, 0.9999, 0.2514, 0.9999, 0.2514, 0.9999, 0.3757, 0.5, 0.2514, 0.3757, 0.2514, 0.3757, 0.1321, 0.5, 0.1321, 0.3757, 0.2514, 0.2514, 0.2514, 0.2514, 0.1321, 0.3757, 0.1321, 0.7013, 0.6008, 0.798, 0.6008, 0.7979, 0.7015, 0.7013, 0.7014, 0.7013, 0.5001, 0.798, 0.5001, 0.798, 0.6008, 0.7013, 0.6008, 0.4999, 0.8748, 0.4998, 0.9997, 0.3749, 0.9997, 0.3749, 0.8748, 0.5, 0.6007, 0.6006, 0.6007, 0.6006, 0.7014, 0.4999, 0.7013, 0.5, 0.5, 0.6007, 0.5, 0.6006, 0.6007, 0.5, 0.6007, 0.6007, 0.5, 0.7013, 0.5001, 0.7013, 0.6008, 0.6006, 0.6007, 0.1252, 0.4999, 0.1252, 0.6248, 0.0002293, 0.6248, 0.0002724, 0.4998, 0.4999, 0.7013, 0.6006, 0.7014, 0.6006, 0.798, 0.4999, 0.798, 0.6006, 0.7014, 0.7013, 0.7014, 0.7012, 0.7981, 0.6006, 0.798, 0.6016, 0.2991, 0.6021, 0.2025, 0.7028, 0.2029, 0.7023, 0.2996, 0.501, 0.2986, 0.5014, 0.202, 0.6021, 0.2025, 0.6016, 0.2991, 0.5, 0.8749, 0.5, 0.9999, 0.375, 0.9999, 0.375, 0.8749, 0.6007, 0.5005, 0.6012, 0.3998, 0.7018, 0.4003, 0.7014, 0.5009, 0.5, 0.5, 0.5005, 0.3993, 0.6012, 0.3998, 0.6007, 0.5005, 0.5005, 0.3993, 0.501, 0.2986, 0.6016, 0.2991, 0.6012, 0.3998, 0.1251, 0.5, 0.1251, 0.625, 0.0001, 0.625, 0.0001001, 0.5, 0.7014, 0.5009, 0.7018, 0.4003, 0.7985, 0.4007, 0.798, 0.5014, 0.7018, 0.4003, 0.7023, 0.2996, 0.799, 0.3, 0.7985, 0.4007, 0.6038, 0.3003, 0.6054, 0.2036, 0.706, 0.2052, 0.7045, 0.3018, 0.5032, 0.2987, 0.5047, 0.202, 0.6054, 0.2036, 0.6038, 0.3003, 0.25, 0.06258, 0.25, 0.0001001, 0.3125, 0.0001001, 0.3125, 0.06258, 0.6007, 0.5016, 0.6023, 0.4009, 0.7029, 0.4025, 0.7013, 0.5032, 0.5, 0.5, 0.5016, 0.3993, 0.6023, 0.4009, 0.6007, 0.5016, 0.5016, 0.3993, 0.5032, 0.2987, 0.6038, 0.3003, 0.6023, 0.4009, 0.4374, 0.25, 0.4374, 0.1875, 0.4999, 0.1875, 0.4999, 0.25, 0.7013, 0.5032, 0.7029, 0.4025, 0.7996, 0.404, 0.798, 0.5047, 0.7029, 0.4025, 0.7045, 0.3018, 0.8012, 0.3034, 0.7996, 0.404, 0.3757, 0.7486, 0.3757, 0.8679, 0.2514, 0.8679, 0.2514, 0.7486, 0.5, 0.7486, 0.5, 0.8679, 0.3757, 0.8679, 0.3757, 0.7486, 0.5, 0.8749, 0.5, 0.9999, 0.375, 0.9999, 0.375, 0.8749, 0.3757, 0.5, 0.3757, 0.6243, 0.2514, 0.6243, 0.2514, 0.5, 0.5, 0.5, 0.5, 0.6243, 0.3757, 0.6243, 0.3757, 0.5, 0.5, 0.6243, 0.5, 0.7486, 0.3757, 0.7486, 0.3757, 0.6243, 0.1251, 0.5, 0.1251, 0.625, 0.0001002, 0.625, 0.0001001, 0.5, 0.2514, 0.5, 0.2514, 0.6243, 0.1321, 0.6243, 0.1321, 0.5, 0.2514, 0.6243, 0.2514, 0.7486, 0.1321, 0.7486, 0.1321, 0.6243, 0.3757, 0.2514, 0.3757, 0.3757, 0.2514, 0.3757, 0.2514, 0.2514, 0.5, 0.2514, 0.5, 0.3757, 0.3757, 0.3757, 0.3757, 0.2514, 0.5, 0.3757, 0.5, 0.5, 0.3757, 0.5, 0.3757, 0.3757, 0.375, 0.0001002, 0.375, 0.1251, 0.25, 0.1251, 0.25, 0.0001002, 0.5, 0.0001002, 0.5, 0.1251, 0.375, 0.1251, 0.375, 0.0001002, 0.5, 0.1321, 0.5, 0.2514, 0.3757, 0.2514, 0.3757, 0.1321, 0.1251, 0.0001002, 0.1251, 0.1251, 0.0001, 0.1251, 9.998e-05, 0.0001002, 0.25, 0.0001002, 0.25, 0.1251, 0.1251, 0.1251, 0.1251, 0.0001002, 0.2514, 0.1321, 0.2514, 0.2514, 0.1321, 0.2514, 0.1321, 0.1321, 0.8679, 0.2514, 0.8679, 0.3757, 0.7486, 0.3757, 0.7486, 0.2514, 0.9999, 0.25, 0.9999, 0.375, 0.8749, 0.375, 0.8749, 0.25, 0.9999, 0.375, 0.9999, 0.5, 0.8749, 0.5, 0.8749, 0.375, 0.8749, 0.0001, 0.8749, 0.1251, 0.7499, 0.1251, 0.7499, 0.0001001, 0.9999, 9.998e-05, 0.9999, 0.1251, 0.8749, 0.1251, 0.8749, 0.0001, 0.9999, 0.1251, 0.9999, 0.25, 0.8749, 0.25, 0.8749, 0.1251, 0.625, 0.0001001, 0.625, 0.1251, 0.5, 0.1251, 0.5, 0.0001002, 0.7499, 0.0001001, 0.7499, 0.1251, 0.625, 0.1251, 0.625, 0.0001001, 0.7486, 0.1321, 0.7486, 0.2514, 0.6243, 0.2514, 0.6243, 0.1321, 0.8679, 0.7486, 0.8679, 0.8679, 0.7486, 0.8679, 0.7486, 0.7486, 0.9999, 0.7499, 0.9999, 0.8749, 0.8749, 0.8749, 0.8749, 0.7499, 0.9999, 0.8749, 0.9999, 0.9999, 0.8749, 0.9999, 0.8749, 0.8749, 0.8679, 0.5, 0.8679, 0.6243, 0.7486, 0.6243, 0.7486, 0.5, 0.9999, 0.5, 0.9999, 0.625, 0.8749, 0.625, 0.8749, 0.5, 0.9999, 0.625, 0.9999, 0.7499, 0.8749, 0.7499, 0.8749, 0.625, 0.6243, 0.5, 0.6243, 0.6243, 0.5, 0.6243, 0.5, 0.5, 0.7486, 0.5, 0.7486, 0.6243, 0.6243, 0.6243, 0.6243, 0.5, 0.7486, 0.6243, 0.7486, 0.7486, 0.6243, 0.7486, 0.6243, 0.6243, 0.5975, 0.7029, 0.5991, 0.6023, 0.6997, 0.6038, 0.6982, 0.7045, 0.4968, 0.7013, 0.4984, 0.6007, 0.5991, 0.6023, 0.5975, 0.7029, 0.4984, 0.6007, 0.5, 0.5, 0.6007, 0.5016, 0.5991, 0.6023, 0.3125, 0.4999, 0.3125, 0.4374, 0.375, 0.4374, 0.375, 0.4999, 0.25, 0.4999, 0.25, 0.4374, 0.3125, 0.4374, 0.3125, 0.4999, 0.4953, 0.798, 0.4968, 0.7013, 0.5975, 0.7029, 0.596, 0.7996, 0.4374, 0.4999, 0.4374, 0.4374, 0.4999, 0.4374, 0.4999, 0.4999, 0.375, 0.4999, 0.375, 0.4374, 0.4374, 0.4374, 0.4374, 0.4999, 0.6966, 0.8012, 0.6982, 0.7045, 0.7948, 0.706, 0.7933, 0.8027, 0.1988, 0.6966, 0.2004, 0.596, 0.2971, 0.5975, 0.2955, 0.6982, 0.0001, 0.375, 0.0001, 0.3125, 0.06258, 0.3125, 0.06258, 0.375, 0.0001, 0.3125, 0.0001, 0.25, 0.06258, 0.25, 0.06258, 0.3125, 0.06257, 0.4999, 0.06258, 0.4374, 0.125, 0.4374, 0.125, 0.4999, 9.999e-05, 0.4999, 0.0001, 0.4374, 0.06258, 0.4374, 0.06257, 0.4999, 0.0001, 0.4374, 0.0001, 0.375, 0.06258, 0.375, 0.06258, 0.4374, 0.1875, 0.4999, 0.1875, 0.4374, 0.25, 0.4374, 0.25, 0.4999, 0.125, 0.4999, 0.125, 0.4374, 0.1875, 0.4374, 0.1875, 0.4999, 0.294, 0.7948, 0.2955, 0.6982, 0.3962, 0.6997, 0.3946, 0.7964, 0.2052, 0.294, 0.2067, 0.1973, 0.3034, 0.1988, 0.3018, 0.2955, 9.999e-05, 0.1251, 9.999e-05, 0.06258, 0.06257, 0.06258, 0.06257, 0.1251, 9.999e-05, 0.06258, 9.996e-05, 0.0001003, 0.06257, 0.0001003, 0.06257, 0.06258, 0.202, 0.4953, 0.2036, 0.3946, 0.3003, 0.3962, 0.2987, 0.4968, 0.0001, 0.25, 9.999e-05, 0.1875, 0.06257, 0.1875, 0.06258, 0.25, 9.999e-05, 0.1875, 9.999e-05, 0.1251, 0.06257, 0.1251, 0.06257, 0.1875, 0.3993, 0.4984, 0.4009, 0.3977, 0.5016, 0.3993, 0.5, 0.5, 0.2987, 0.4968, 0.3003, 0.3962, 0.4009, 0.3977, 0.3993, 0.4984, 0.3003, 0.3962, 0.3018, 0.2955, 0.4025, 0.2971, 0.4009, 0.3977, 0.5997, 0.7018, 0.6002, 0.6012, 0.7009, 0.6016, 0.7004, 0.7023, 0.4991, 0.7014, 0.4995, 0.6007, 0.6002, 0.6012, 0.5997, 0.7018, 0.4995, 0.6007, 0.5, 0.5, 0.6007, 0.5005, 0.6002, 0.6012, 0.375, 9.998e-05, 0.375, 0.1251, 0.25, 0.1251, 0.2501, 9.998e-05, 0.5, 0.0001001, 0.5, 0.1251, 0.375, 0.1251, 0.375, 9.998e-05, 0.4986, 0.798, 0.4991, 0.7014, 0.5997, 0.7018, 0.5993, 0.7985, 0.1251, 0.0001001, 0.1251, 0.1251, 0.0001, 0.1251, 0.0001001, 0.0001001, 0.2501, 9.998e-05, 0.25, 0.1251, 0.1251, 0.1251, 0.1251, 0.0001001, 0.7, 0.799, 0.7004, 0.7023, 0.7971, 0.7028, 0.7966, 0.7994, 0.201, 0.7, 0.2015, 0.5993, 0.2982, 0.5997, 0.2977, 0.7004, 0.9999, 0.25, 0.9999, 0.375, 0.8749, 0.375, 0.8749, 0.25, 0.9999, 0.375, 0.9999, 0.5, 0.8749, 0.5, 0.8749, 0.375, 0.8749, 9.998e-05, 0.8749, 0.1251, 0.7499, 0.1251, 0.7499, 9.998e-05, 0.9999, 9.998e-05, 0.9999, 0.1251, 0.8749, 0.1251, 0.8749, 9.998e-05, 0.9999, 0.1251, 0.9999, 0.25, 0.8749, 0.25, 0.8749, 0.1251, 0.625, 0.0001001, 0.625, 0.1251, 0.5, 0.1251, 0.5, 0.0001001, 0.7499, 9.998e-05, 0.7499, 0.1251, 0.625, 0.1251, 0.625, 0.0001001, 0.2972, 0.7971, 0.2977, 0.7004, 0.3984, 0.7009, 0.3979, 0.7975, 0.2029, 0.2972, 0.2034, 0.2006, 0.3, 0.201, 0.2996, 0.2977, 0.9999, 0.7499, 0.9999, 0.8749, 0.8749, 0.8749, 0.8749, 0.7499, 0.9999, 0.8749, 0.9999, 0.9999, 0.8749, 0.9999, 0.8749, 0.8749, 0.202, 0.4986, 0.2025, 0.3979, 0.2991, 0.3984, 0.2986, 0.499, 0.9999, 0.5, 0.9999, 0.625, 0.8749, 0.625, 0.8749, 0.5, 0.9999, 0.625, 0.9999, 0.7499, 0.8749, 0.7499, 0.8749, 0.625, 0.3993, 0.4995, 0.3998, 0.3988, 0.5005, 0.3993, 0.5, 0.5, 0.2986, 0.499, 0.2991, 0.3984, 0.3998, 0.3988, 0.3993, 0.4995, 0.2991, 0.3984, 0.2996, 0.2977, 0.4003, 0.2982, 0.3998, 0.3988, 0.2986, 0.6006, 0.3993, 0.6006, 0.3992, 0.7013, 0.2986, 0.7013, 0.2987, 0.4999, 0.3993, 0.5, 0.3993, 0.6006, 0.2986, 0.6006, 0.3993, 0.5, 0.5, 0.5, 0.5, 0.6007, 0.3993, 0.6006, 0.3752, 0.0002293, 0.3752, 0.1252, 0.2503, 0.1251, 0.2503, 0.0001862, 0.5002, 0.0002724, 0.5001, 0.1252, 0.3752, 0.1252, 0.3752, 0.0002293, 0.202, 0.4999, 0.2987, 0.4999, 0.2986, 0.6006, 0.202, 0.6006, 0.1254, 0.0001431, 0.1253, 0.1251, 0.0004017, 0.125, 0.0004448, 9.998e-05, 0.2503, 0.0001862, 0.2503, 0.1251, 0.1253, 0.1251, 0.1254, 0.0001431, 0.2019, 0.7012, 0.2986, 0.7013, 0.2985, 0.7979, 0.2019, 0.7979, 0.2988, 0.2019, 0.3994, 0.202, 0.3994, 0.2986, 0.2987, 0.2986, 0.9998, 0.2503, 0.9998, 0.3752, 0.8748, 0.3752, 0.8749, 0.2503, 0.9998, 0.3752, 0.9997, 0.5002, 0.8748, 0.5001, 0.8748, 0.3752, 0.875, 0.0004018, 0.8749, 0.1253, 0.75, 0.1253, 0.75, 0.0003586, 0.9999, 0.0004451, 0.9999, 0.1254, 0.8749, 0.1253, 0.875, 0.0004018, 0.9999, 0.1254, 0.9998, 0.2503, 0.8749, 0.2503, 0.8749, 0.1253, 0.6251, 0.0003155, 0.6251, 0.1252, 0.5001, 0.1252, 0.5002, 0.0002724, 0.75, 0.0003586, 0.75, 0.1253, 0.6251, 0.1252, 0.6251, 0.0003155, 0.2021, 0.2985, 0.2987, 0.2986, 0.2987, 0.3992, 0.202, 0.3992, 0.7015, 0.2021, 0.7981, 0.2021, 0.7981, 0.2988, 0.7014, 0.2987, 0.9996, 0.75, 0.9996, 0.875, 0.8747, 0.8749, 0.8747, 0.75, 0.9996, 0.875, 0.9996, 0.9999, 0.8746, 0.9999, 0.8747, 0.8749, 0.5001, 0.202, 0.6008, 0.202, 0.6008, 0.2987, 0.5001, 0.2987, 0.9997, 0.5002, 0.9997, 0.6251, 0.8748, 0.6251, 0.8748, 0.5001, 0.9997, 0.6251, 0.9996, 0.75, 0.8747, 0.75, 0.8748, 0.6251, 0.5, 0.3993, 0.6007, 0.3994, 0.6007, 0.5, 0.5, 0.5, 0.5001, 0.2987, 0.6008, 0.2987, 0.6007, 0.3994, 0.5, 0.3993, 0.6008, 0.2987, 0.7014, 0.2987, 0.7014, 0.3994, 0.6007, 0.3994, 0.7486, 0.3757, 0.6243, 0.3757, 0.6243, 0.2514, 0.7486, 0.2514, 0.7486, 0.5, 0.6243, 0.5, 0.6243, 0.3757, 0.7486, 0.3757, 0.6243, 0.5, 0.5, 0.5, 0.5, 0.3757, 0.6243, 0.3757, 0.3757, 0.9999, 0.5, 0.9999, 0.5, 0.9999, 0.3757, 0.9999, 9.998e-05, 0.1271, 0.0001001, 0.2514, 0.0001001, 0.2514, 9.998e-05, 0.1271, 0.8679, 0.5, 0.7486, 0.5, 0.7486, 0.3757, 0.8679, 0.3757, 0.06257, 0.0001003, 9.996e-05, 0.0001003, 9.996e-05, 0.0001003, 0.06257, 0.0001003, 0.8749, 0.9999, 0.9999, 0.9999, 0.9999, 0.9999, 0.8749, 0.9999, 0.8679, 0.2514, 0.7486, 0.2514, 0.7486, 0.1321, 0.8679, 0.1321, 0.7486, 0.8679, 0.6243, 0.8679, 0.6243, 0.7486, 0.7486, 0.7486, 0.9999, 9.998e-05, 0.8749, 0.0001, 0.8749, 0.0001, 0.9999, 9.998e-05, 0.8746, 0.9999, 0.9996, 0.9999, 0.9996, 0.9999, 0.8746, 0.9999, 0.1271, 0.9999, 0.2514, 0.9999, 0.2514, 0.9999, 0.1271, 0.9999, 0.25, 0.0001001, 0.1875, 0.0001002, 0.1875, 0.0001002, 0.25, 0.0001001, 0.5, 0.9999, 0.625, 0.9999, 0.625, 0.9999, 0.5, 0.9999, 0.0001002, 0.7486, 0.0001002, 0.8729, 0.0001002, 0.8729, 0.0001002, 0.7486, 0.625, 0.0001001, 0.5, 0.0001002, 0.5, 0.0001002, 0.625, 0.0001001, 0.8679, 0.7486, 0.7486, 0.7486, 0.7486, 0.6243, 0.8679, 0.6243, 0.2514, 0.8679, 0.1321, 0.8679, 0.1321, 0.7486, 0.2514, 0.7486, 0.4998, 0.9997, 0.6248, 0.9998, 0.6248, 0.9998, 0.4998, 0.9997, 0.4374, 0.0001001, 0.3749, 0.0001001, 0.3749, 0.0001001, 0.4374, 0.0001001, 0.5, 0.8679, 0.3757, 0.8679, 0.3757, 0.7486, 0.5, 0.7486, 0.1251, 0.9999, 0.25, 0.9999, 0.25, 0.9999, 0.1251, 0.9999, 0.125, 0.0001003, 0.06257, 0.0001003, 0.06257, 0.0001003, 0.125, 0.0001003, 0.5, 0.6243, 0.3757, 0.6243, 0.3757, 0.5, 0.5, 0.5, 0.5, 0.7486, 0.3757, 0.7486, 0.3757, 0.6243, 0.5, 0.6243, 0.3757, 0.7486, 0.2514, 0.7486, 0.2514, 0.6243, 0.3757, 0.6243, 0.7001, 0.3969, 0.5994, 0.3981, 0.5982, 0.2974, 0.6989, 0.2962, 0.7013, 0.4975, 0.6007, 0.4988, 0.5994, 0.3981, 0.7001, 0.3969, 0.6007, 0.4988, 0.5, 0.5, 0.4988, 0.3993, 0.5994, 0.3981, 0.125, 0.4999, 0.1875, 0.4999, 0.1875, 0.4999, 0.125, 0.4999, 0.375, 9.998e-05, 0.2501, 9.998e-05, 0.2501, 9.998e-05, 0.375, 9.998e-05, 0.798, 0.4963, 0.7013, 0.4975, 0.7001, 0.3969, 0.7967, 0.3957, 0.7499, 9.998e-05, 0.625, 0.0001001, 0.625, 0.0001001, 0.7499, 9.998e-05, 0.9086, 0.797, 0.9074, 0.6964, 0.9074, 0.6964, 0.9086, 0.797, 0.7955, 0.295, 0.6989, 0.2962, 0.6977, 0.1995, 0.7943, 0.1983, 0.705, 0.7955, 0.6043, 0.7967, 0.6031, 0.7001, 0.7038, 0.6989, 0.2501, 0.9999, 0.375, 0.9999, 0.375, 0.9999, 0.2501, 0.9999, 0.505, 0.9049, 0.6057, 0.9037, 0.6057, 0.9037, 0.505, 0.9049, 0.3752, 0.0002293, 0.2503, 0.0001862, 0.2503, 0.0001862, 0.3752, 0.0002293, 0.625, 0.9999, 0.75, 0.9999, 0.75, 0.9999, 0.625, 0.9999, 9.999e-05, 0.4999, 0.06257, 0.4999, 0.06257, 0.4999, 9.999e-05, 0.4999, 0.6057, 0.9037, 0.7063, 0.9024, 0.7063, 0.9024, 0.6057, 0.9037, 0.75, 0.0003586, 0.6251, 0.0003155, 0.6251, 0.0003155, 0.75, 0.0003586, 0.8005, 0.6977, 0.7038, 0.6989, 0.7026, 0.5982, 0.7992, 0.597, 0.3023, 0.8005, 0.2057, 0.8017, 0.2045, 0.705, 0.3011, 0.7038, 0.9999, 9.998e-05, 0.8749, 9.998e-05, 0.8749, 9.998e-05, 0.9999, 9.998e-05, 0.797, 0.09139, 0.6964, 0.09263, 0.6964, 0.09263, 0.797, 0.09139, 0.5037, 0.798, 0.403, 0.7992, 0.4018, 0.7026, 0.5025, 0.7013, 0.09386, 0.4043, 0.0951, 0.505, 0.0951, 0.505, 0.09386, 0.4043, 0.09634, 0.6057, 0.09758, 0.7063, 0.09758, 0.7063, 0.09634, 0.6057, 0.5012, 0.6007, 0.4006, 0.6019, 0.3993, 0.5012, 0.5, 0.5, 0.5025, 0.7013, 0.4018, 0.7026, 0.4006, 0.6019, 0.5012, 0.6007, 0.4018, 0.7026, 0.3011, 0.7038, 0.2999, 0.6031, 0.4006, 0.6019, 0.2999, 0.6031, 0.2033, 0.6043, 0.202, 0.5037, 0.2987, 0.5025, 0.3011, 0.7038, 0.2045, 0.705, 0.2033, 0.6043, 0.2999, 0.6031, 0.09263, 0.3036, 0.09386, 0.4043, 0.09386, 0.4043, 0.09263, 0.3036, 0.7026, 0.5982, 0.6019, 0.5994, 0.6007, 0.4988, 0.7013, 0.4975, 0.7038, 0.6989, 0.6031, 0.7001, 0.6019, 0.5994, 0.7026, 0.5982, 0.6031, 0.7001, 0.5025, 0.7013, 0.5012, 0.6007, 0.6019, 0.5994, 0.8749, 0.9999, 0.9999, 0.9999, 0.9999, 0.9999, 0.8749, 0.9999, 0.6989, 0.2962, 0.5982, 0.2974, 0.597, 0.2008, 0.6977, 0.1995, 0.5982, 0.2974, 0.4975, 0.2987, 0.4963, 0.202, 0.597, 0.2008, 0.2514, 0.6243, 0.1321, 0.6243, 0.1321, 0.5, 0.2514, 0.5, 0.2514, 0.7486, 0.1321, 0.7486, 0.1321, 0.6243, 0.2514, 0.6243, 0.9999, 0.7486, 0.9999, 0.6243, 0.9999, 0.6243, 0.9999, 0.7486, 0.7486, 0.6243, 0.6243, 0.6243, 0.6243, 0.5, 0.7486, 0.5, 0.7486, 0.7486, 0.6243, 0.7486, 0.6243, 0.6243, 0.7486, 0.6243, 0.6243, 0.7486, 0.5, 0.7486, 0.5, 0.6243, 0.6243, 0.6243, 0.25, 0.0001002, 0.1251, 0.0001002, 0.1251, 0.0001002, 0.25, 0.0001002, 0.7486, 0.2514, 0.6243, 0.2514, 0.6243, 0.1321, 0.7486, 0.1321, 0.6243, 0.2514, 0.5, 0.2514, 0.5, 0.1321, 0.6243, 0.1321, 0.7014, 0.3994, 0.798, 0.3994, 0.798, 0.5001, 0.7013, 0.5001, 0.7014, 0.2987, 0.7981, 0.2988, 0.798, 0.3994, 0.7014, 0.3994, 0.7497, 0.8749, 0.7497, 0.9998, 0.6248, 0.9998, 0.6248, 0.8748, 0.2987, 0.3992, 0.3994, 0.3993, 0.3993, 0.5, 0.2987, 0.4999, 0.2987, 0.2986, 0.3994, 0.2986, 0.3994, 0.3993, 0.2987, 0.3992, 0.3994, 0.2986, 0.5001, 0.2987, 0.5, 0.3993, 0.3994, 0.3993, 0.1253, 0.25, 0.1252, 0.3749, 0.0003154, 0.3749, 0.0003585, 0.25, 0.2986, 0.7013, 0.3992, 0.7013, 0.3992, 0.798, 0.2985, 0.7979, 0.3992, 0.7013, 0.4999, 0.7013, 0.4999, 0.798, 0.3992, 0.798, 0.4003, 0.2982, 0.4007, 0.2015, 0.5014, 0.202, 0.501, 0.2986, 0.2996, 0.2977, 0.3, 0.201, 0.4007, 0.2015, 0.4003, 0.2982, 0.75, 0.8749, 0.75, 0.9999, 0.625, 0.9999, 0.625, 0.8749, 0.3984, 0.7009, 0.3988, 0.6002, 0.4995, 0.6007, 0.4991, 0.7014, 0.2977, 0.7004, 0.2982, 0.5997, 0.3988, 0.6002, 0.3984, 0.7009, 0.2982, 0.5997, 0.2986, 0.499, 0.3993, 0.4995, 0.3988, 0.6002, 0.1251, 0.25, 0.1251, 0.375, 0.0001001, 0.375, 0.0001001, 0.25, 0.7004, 0.7023, 0.7009, 0.6016, 0.7975, 0.6021, 0.7971, 0.7028, 0.7009, 0.6016, 0.7014, 0.5009, 0.798, 0.5014, 0.7975, 0.6021, 0.4025, 0.2971, 0.404, 0.2004, 0.5047, 0.202, 0.5032, 0.2987, 0.3018, 0.2955, 0.3034, 0.1988, 0.404, 0.2004, 0.4025, 0.2971, 0.125, 0.06258, 0.125, 0.0001003, 0.1875, 0.0001002, 0.1875, 0.06258, 0.3962, 0.6997, 0.3977, 0.5991, 0.4984, 0.6007, 0.4968, 0.7013, 0.2955, 0.6982, 0.2971, 0.5975, 0.3977, 0.5991, 0.3962, 0.6997, 0.2971, 0.5975, 0.2987, 0.4968, 0.3993, 0.4984, 0.3977, 0.5991, 0.4374, 0.375, 0.4374, 0.3125, 0.4999, 0.3125, 0.4999, 0.375, 0.6982, 0.7045, 0.6997, 0.6038, 0.7964, 0.6054, 0.7948, 0.706, 0.6997, 0.6038, 0.7013, 0.5032, 0.798, 0.5047, 0.7964, 0.6054, 0.6243, 0.7486, 0.6243, 0.8679, 0.5, 0.8679, 0.5, 0.7486, 0.7486, 0.7486, 0.7486, 0.8679, 0.6243, 0.8679, 0.6243, 0.7486, 0.75, 0.8749, 0.75, 0.9999, 0.625, 0.9999, 0.625, 0.8749, 0.6243, 0.2514, 0.6243, 0.3757, 0.5, 0.3757, 0.5, 0.2514, 0.7486, 0.2514, 0.7486, 0.3757, 0.6243, 0.3757, 0.6243, 0.2514, 0.7486, 0.3757, 0.7486, 0.5, 0.6243, 0.5, 0.6243, 0.3757, 0.1251, 0.2501, 0.1251, 0.375, 0.0001001, 0.375, 0.0001, 0.2501, 0.2514, 0.2514, 0.2514, 0.3757, 0.1321, 0.3757, 0.1321, 0.2514, 0.2514, 0.3757, 0.2514, 0.5, 0.1321, 0.5, 0.1321, 0.3757, 0.1251, 0.75, 0.1251, 0.8749, 0.0001005, 0.8749, 0.0001003, 0.75, 0.2514, 0.7486, 0.2514, 0.8679, 0.1321, 0.8679, 0.1321, 0.7486, 0.2501, 0.8749, 0.2501, 0.9999, 0.1251, 0.9999, 0.1251, 0.8749, 0.4374, 0.1251, 0.4374, 0.06258, 0.4999, 0.06258, 0.4999, 0.1251, 0.7045, 0.3018, 0.706, 0.2052, 0.8027, 0.2067, 0.8012, 0.3034, 0.3749, 0.06258, 0.3749, 0.0001001, 0.4374, 0.0001001, 0.4374, 0.06258, 0.1251, 0.7499, 0.1251, 0.8749, 0.0001001, 0.8749, 0.0001, 0.7499, 0.7023, 0.2996, 0.7028, 0.2029, 0.7994, 0.2034, 0.799, 0.3, 0.25, 0.8749, 0.25, 0.9999, 0.1251, 0.9999, 0.1251, 0.8749, 0.1251, 0.7497, 0.1251, 0.8747, 0.0001431, 0.8746, 0.0001861, 0.7497, 0.7013, 0.7014, 0.7979, 0.7015, 0.7979, 0.7981, 0.7012, 0.7981, 0.25, 0.8747, 0.25, 0.9996, 0.125, 0.9996, 0.1251, 0.8747, 0.75, 0.9999, 0.8749, 0.9999, 0.8749, 0.9999, 0.75, 0.9999, 0.2514, 0.2514, 0.1321, 0.2514, 0.1321, 0.1321, 0.2514, 0.1321, 0.9999, 0.6243, 0.9999, 0.5, 0.9999, 0.5, 0.9999, 0.6243, 0.0951, 0.505, 0.09634, 0.6057, 0.09634, 0.6057, 0.0951, 0.505, 0.2962, 0.3011, 0.1995, 0.3023, 0.1983, 0.2057, 0.295, 0.2045, 0.1875, 0.4999, 0.25, 0.4999, 0.25, 0.4999, 0.1875, 0.4999, 0.1995, 0.3023, 0.2008, 0.403, 0.09386, 0.4043, 0.09263, 0.3036, 0.2008, 0.403, 0.202, 0.5037, 0.0951, 0.505, 0.09386, 0.4043, 0.4963, 0.202, 0.3957, 0.2033, 0.3943, 0.09634, 0.495, 0.0951, 0.3957, 0.2033, 0.295, 0.2045, 0.2937, 0.09758, 0.3943, 0.09634, 0.1321, 0.2514, 0.1321, 0.3757, 0.0001001, 0.3757, 0.0001001, 0.2514, 0.1321, 0.3757, 0.1321, 0.5, 0.0001001, 0.5, 0.0001001, 0.3757, 0.5, 0.1321, 0.3757, 0.1321, 0.3757, 0.0001002, 0.5, 0.0001002, 0.3757, 0.1321, 0.2514, 0.1321, 0.2514, 0.0001003, 0.3757, 0.0001002, 0.7979, 0.7015, 0.798, 0.6008, 0.9049, 0.6008, 0.9048, 0.7015, 0.798, 0.6008, 0.798, 0.5001, 0.9049, 0.5002, 0.9049, 0.6008, 0.4999, 0.798, 0.6006, 0.798, 0.6005, 0.9049, 0.4998, 0.9049, 0.6006, 0.798, 0.7012, 0.7981, 0.7012, 0.905, 0.6005, 0.9049, 0.7028, 0.2029, 0.6021, 0.2025, 0.6026, 0.09555, 0.7033, 0.09603, 0.6021, 0.2025, 0.5014, 0.202, 0.5019, 0.09508, 0.6026, 0.09555, 0.798, 0.5014, 0.7985, 0.4007, 0.9054, 0.4012, 0.9049, 0.5019, 0.7985, 0.4007, 0.799, 0.3, 0.9059, 0.3006, 0.9054, 0.4012, 0.706, 0.2052, 0.6054, 0.2036, 0.6071, 0.09671, 0.7077, 0.09831, 0.6054, 0.2036, 0.5047, 0.202, 0.5064, 0.09512, 0.6071, 0.09671, 0.798, 0.5047, 0.7996, 0.404, 0.9065, 0.4057, 0.9049, 0.5064, 0.7996, 0.404, 0.8012, 0.3034, 0.9081, 0.3051, 0.9065, 0.4057, 0.2514, 0.8679, 0.3757, 0.8679, 0.3757, 0.9999, 0.2514, 0.9999, 0.3757, 0.8679, 0.5, 0.8679, 0.5, 0.9999, 0.3757, 0.9999, 0.1321, 0.5, 0.1321, 0.6243, 0.0001001, 0.6243, 9.998e-05, 0.5, 0.1321, 0.6243, 0.1321, 0.7486, 0.0001001, 0.7486, 0.0001001, 0.6243, 0.3757, 0.1321, 0.2514, 0.1321, 0.2514, 0.0001002, 0.3757, 0.0001002, 0.5, 0.1321, 0.3757, 0.1321, 0.3757, 0.0001002, 0.5, 0.0001002, 0.2514, 0.1321, 0.1321, 0.1321, 0.1271, 0.0001003, 0.2514, 0.0001002, 0.1321, 0.1321, 0.1321, 0.2514, 0.0001001, 0.2514, 9.998e-05, 0.1271, 0.8679, 0.3757, 0.8679, 0.2514, 0.9999, 0.2514, 0.9999, 0.3757, 0.8679, 0.5, 0.8679, 0.3757, 0.9999, 0.3757, 0.9999, 0.5, 0.8679, 0.1321, 0.7486, 0.1321, 0.7486, 9.998e-05, 0.8729, 9.998e-05, 0.8679, 0.2514, 0.8679, 0.1321, 0.9999, 0.1271, 0.9999, 0.2514, 0.6243, 0.1321, 0.5, 0.1321, 0.5, 0.0001002, 0.6243, 0.0001, 0.7486, 0.1321, 0.6243, 0.1321, 0.6243, 0.0001, 0.7486, 9.998e-05, 0.7486, 0.8679, 0.8679, 0.8679, 0.8729, 0.9999, 0.7486, 0.9999, 0.8679, 0.8679, 0.8679, 0.7486, 0.9999, 0.7486, 0.9999, 0.8729, 0.8679, 0.6243, 0.8679, 0.5, 0.9999, 0.5, 0.9999, 0.6243, 0.8679, 0.7486, 0.8679, 0.6243, 0.9999, 0.6243, 0.9999, 0.7486, 0.596, 0.7996, 0.6966, 0.8012, 0.6949, 0.9081, 0.5943, 0.9065, 0.4953, 0.798, 0.596, 0.7996, 0.5943, 0.9065, 0.4936, 0.9049, 0.6966, 0.8012, 0.7933, 0.8027, 0.7956, 0.9097, 0.6949, 0.9081, 0.7933, 0.8027, 0.7948, 0.706, 0.9017, 0.7077, 0.9001, 0.8084, 0.2004, 0.596, 0.1988, 0.6966, 0.09194, 0.6949, 0.09353, 0.5943, 0.202, 0.4953, 0.2004, 0.596, 0.09353, 0.5943, 0.09512, 0.4936, 0.1973, 0.7933, 0.294, 0.7948, 0.2923, 0.9017, 0.1916, 0.9001, 0.1988, 0.6966, 0.1973, 0.7933, 0.09035, 0.7956, 0.09194, 0.6949, 0.3946, 0.7964, 0.4953, 0.798, 0.4936, 0.9049, 0.3929, 0.9033, 0.294, 0.7948, 0.3946, 0.7964, 0.3929, 0.9033, 0.2923, 0.9017, 0.3034, 0.1988, 0.2067, 0.1973, 0.2044, 0.09035, 0.3051, 0.09194, 0.2067, 0.1973, 0.2052, 0.294, 0.09831, 0.2923, 0.0999, 0.1916, 0.2036, 0.3946, 0.202, 0.4953, 0.09512, 0.4936, 0.09671, 0.3929, 0.2052, 0.294, 0.2036, 0.3946, 0.09671, 0.3929, 0.09831, 0.2923, 0.5993, 0.7985, 0.7, 0.799, 0.6994, 0.9059, 0.5988, 0.9054, 0.4986, 0.798, 0.5993, 0.7985, 0.5988, 0.9054, 0.4981, 0.9049, 0.7, 0.799, 0.7966, 0.7994, 0.8001, 0.9063, 0.6994, 0.9059, 0.7966, 0.7994, 0.7971, 0.7028, 0.904, 0.7033, 0.9035, 0.8039, 0.2015, 0.5993, 0.201, 0.7, 0.09413, 0.6994, 0.0946, 0.5988, 0.202, 0.4986, 0.2015, 0.5993, 0.0946, 0.5988, 0.09508, 0.4981, 0.2006, 0.7966, 0.2972, 0.7971, 0.2967, 0.904, 0.1961, 0.9035, 0.201, 0.7, 0.2006, 0.7966, 0.09365, 0.8001, 0.09413, 0.6994, 0.3979, 0.7975, 0.4986, 0.798, 0.4981, 0.9049, 0.3974, 0.9044, 0.2972, 0.7971, 0.3979, 0.7975, 0.3974, 0.9044, 0.2967, 0.904, 0.3, 0.201, 0.2034, 0.2006, 0.1999, 0.09365, 0.3006, 0.09413, 0.2034, 0.2006, 0.2029, 0.2972, 0.09603, 0.2967, 0.0965, 0.1961, 0.2025, 0.3979, 0.202, 0.4986, 0.09508, 0.4981, 0.09555, 0.3974, 0.2029, 0.2972, 0.2025, 0.3979, 0.09555, 0.3974, 0.09603, 0.2967, 0.202, 0.6006, 0.2019, 0.7012, 0.09501, 0.7012, 0.09505, 0.6005, 0.202, 0.4999, 0.202, 0.6006, 0.09505, 0.6005, 0.09509, 0.4998, 0.2019, 0.7012, 0.2019, 0.7979, 0.09498, 0.8019, 0.09501, 0.7012, 0.2019, 0.7979, 0.2985, 0.7979, 0.2985, 0.9048, 0.1978, 0.9048, 0.3994, 0.202, 0.2988, 0.2019, 0.2988, 0.09501, 0.3995, 0.09505, 0.5001, 0.202, 0.3994, 0.202, 0.3995, 0.09505, 0.5002, 0.09509, 0.2021, 0.2019, 0.2021, 0.2985, 0.09517, 0.2985, 0.09521, 0.1978, 0.2988, 0.2019, 0.2021, 0.2019, 0.1981, 0.09498, 0.2988, 0.09501, 0.202, 0.3992, 0.202, 0.4999, 0.09509, 0.4998, 0.09513, 0.3992, 0.2021, 0.2985, 0.202, 0.3992, 0.09513, 0.3992, 0.09517, 0.2985, 0.7981, 0.2988, 0.7981, 0.2021, 0.905, 0.1981, 0.905, 0.2988, 0.7981, 0.2021, 0.7015, 0.2021, 0.7015, 0.09517, 0.8022, 0.09521, 0.6008, 0.202, 0.5001, 0.202, 0.5002, 0.09509, 0.6008, 0.09513, 0.7015, 0.2021, 0.6008, 0.202, 0.6008, 0.09513, 0.7015, 0.09517, 0.8679, 0.3757, 0.8679, 0.2514, 0.9999, 0.2514, 0.9999, 0.3757, 0.8679, 0.5, 0.8679, 0.3757, 0.9999, 0.3757, 0.9999, 0.5, 0.8679, 0.2514, 0.8679, 0.1321, 0.9999, 0.1271, 0.9999, 0.2514, 0.8679, 0.1321, 0.7486, 0.1321, 0.7486, 0.0001001, 0.8729, 9.998e-05, 0.6243, 0.8679, 0.7486, 0.8679, 0.7486, 0.9999, 0.6243, 0.9999, 0.5, 0.8679, 0.6243, 0.8679, 0.6243, 0.9999, 0.5, 0.9999, 0.8679, 0.8679, 0.8679, 0.7486, 0.9999, 0.7486, 0.9999, 0.8729, 0.7486, 0.8679, 0.8679, 0.8679, 0.8729, 0.9999, 0.7486, 0.9999, 0.8679, 0.6243, 0.8679, 0.5, 0.9999, 0.5, 0.9999, 0.6243, 0.8679, 0.7486, 0.8679, 0.6243, 0.9999, 0.6243, 0.9999, 0.7486, 0.1321, 0.7486, 0.1321, 0.8679, 0.0001002, 0.8729, 0.0001002, 0.7486, 0.1321, 0.8679, 0.2514, 0.8679, 0.2514, 0.9999, 0.1271, 0.9999, 0.3757, 0.8679, 0.5, 0.8679, 0.5, 0.9999, 0.3757, 0.9999, 0.2514, 0.8679, 0.3757, 0.8679, 0.3757, 0.9999, 0.2514, 0.9999, 0.7967, 0.3957, 0.7955, 0.295, 0.9024, 0.2937, 0.9037, 0.3943, 0.798, 0.4963, 0.7967, 0.3957, 0.9037, 0.3943, 0.9049, 0.495, 0.7955, 0.295, 0.7943, 0.1983, 0.9012, 0.193, 0.9024, 0.2937, 0.7943, 0.1983, 0.6977, 0.1995, 0.6964, 0.09263, 0.797, 0.09139, 0.6043, 0.7967, 0.705, 0.7955, 0.7063, 0.9024, 0.6057, 0.9037, 0.5037, 0.798, 0.6043, 0.7967, 0.6057, 0.9037, 0.505, 0.9049, 0.8017, 0.7943, 0.8005, 0.6977, 0.9074, 0.6964, 0.9086, 0.797, 0.705, 0.7955, 0.8017, 0.7943, 0.807, 0.9012, 0.7063, 0.9024, 0.7992, 0.597, 0.798, 0.4963, 0.9049, 0.495, 0.9061, 0.5957, 0.8005, 0.6977, 0.7992, 0.597, 0.9061, 0.5957, 0.9074, 0.6964, 0.2045, 0.705, 0.2057, 0.8017, 0.09882, 0.807, 0.09758, 0.7063, 0.2057, 0.8017, 0.3023, 0.8005, 0.3036, 0.9074, 0.203, 0.9086, 0.403, 0.7992, 0.5037, 0.798, 0.505, 0.9049, 0.4043, 0.9061, 0.3023, 0.8005, 0.403, 0.7992, 0.4043, 0.9061, 0.3036, 0.9074, 0.202, 0.5037, 0.2033, 0.6043, 0.09634, 0.6057, 0.0951, 0.505, 0.2033, 0.6043, 0.2045, 0.705, 0.09758, 0.7063, 0.09634, 0.6057, 0.6977, 0.1995, 0.597, 0.2008, 0.5957, 0.09386, 0.6964, 0.09263, 0.597, 0.2008, 0.4963, 0.202, 0.495, 0.0951, 0.5957, 0.09386, 0.1321, 0.5, 0.1321, 0.6243, 0.0001001, 0.6243, 0.0001001, 0.5, 0.1321, 0.6243, 0.1321, 0.7486, 0.0001002, 0.7486, 0.0001001, 0.6243, 0.7486, 0.1321, 0.6243, 0.1321, 0.6243, 0.0001001, 0.7486, 0.0001001, 0.6243, 0.1321, 0.5, 0.1321, 0.5, 0.0001002, 0.6243, 0.0001001, 0.798, 0.5001, 0.798, 0.3994, 0.9049, 0.3995, 0.9049, 0.5002, 0.798, 0.3994, 0.7981, 0.2988, 0.905, 0.2988, 0.9049, 0.3995, 0.2985, 0.7979, 0.3992, 0.798, 0.3992, 0.9049, 0.2985, 0.9048, 0.3992, 0.798, 0.4999, 0.798, 0.4998, 0.9049, 0.3992, 0.9049, 0.5014, 0.202, 0.4007, 0.2015, 0.4012, 0.0946, 0.5019, 0.09508, 0.4007, 0.2015, 0.3, 0.201, 0.3006, 0.09413, 0.4012, 0.0946, 0.7971, 0.7028, 0.7975, 0.6021, 0.9044, 0.6026, 0.904, 0.7033, 0.7975, 0.6021, 0.798, 0.5014, 0.9049, 0.5019, 0.9044, 0.6026, 0.5047, 0.202, 0.404, 0.2004, 0.4057, 0.09353, 0.5064, 0.09512, 0.404, 0.2004, 0.3034, 0.1988, 0.3051, 0.09194, 0.4057, 0.09353, 0.7948, 0.706, 0.7964, 0.6054, 0.9033, 0.6071, 0.9017, 0.7077, 0.7964, 0.6054, 0.798, 0.5047, 0.9049, 0.5064, 0.9033, 0.6071, 0.5, 0.8679, 0.6243, 0.8679, 0.6243, 0.9999, 0.5, 0.9999, 0.6243, 0.8679, 0.7486, 0.8679, 0.7486, 0.9999, 0.6243, 0.9999, 0.1321, 0.2514, 0.1321, 0.3757, 0.0001001, 0.3757, 0.0001001, 0.2514, 0.1321, 0.3757, 0.1321, 0.5, 9.998e-05, 0.5, 0.0001001, 0.3757, 0.1321, 0.8679, 0.2514, 0.8679, 0.2514, 0.9999, 0.1271, 0.9999, 0.1321, 0.7486, 0.1321, 0.8679, 0.0001001, 0.8729, 0.0001001, 0.7486, 0.8027, 0.2067, 0.706, 0.2052, 0.7077, 0.09831, 0.8084, 0.0999, 0.8012, 0.3034, 0.8027, 0.2067, 0.9097, 0.2044, 0.9081, 0.3051, 0.7994, 0.2034, 0.7028, 0.2029, 0.7033, 0.09603, 0.8039, 0.0965, 0.799, 0.3, 0.7994, 0.2034, 0.9063, 0.1999, 0.9059, 0.3006, 0.7979, 0.7981, 0.7979, 0.7015, 0.9048, 0.7015, 0.9048, 0.8022, 0.7012, 0.7981, 0.7979, 0.7981, 0.8019, 0.905, 0.7012, 0.905, 0.1321, 0.1321, 0.1321, 0.2514, 0.0001001, 0.2514, 9.998e-05, 0.1271, 0.2514, 0.1321, 0.1321, 0.1321, 0.1271, 0.0001003, 0.2514, 0.0001003, 0.1983, 0.2057, 0.1995, 0.3023, 0.09263, 0.3036, 0.09139, 0.203, 0.295, 0.2045, 0.1983, 0.2057, 0.193, 0.09882, 0.2937, 0.09758, 0.1251, 0.1251, 9.998e-05, 0.1251, 9.998e-05, 0.0001006, 0.1251, 0.0001006, 0.625, 0.1251, 0.5, 0.1251, 0.5, 0.0001005, 0.625, 0.0001003, 0.1251, 0.625, 0.0001002, 0.625, 0.0001, 0.5, 0.1251, 0.5, 0.1251, 0.8749, 0.0001002, 0.8749, 0.0001002, 0.75, 0.1251, 0.75, 0.8749, 0.1251, 0.7499, 0.1251, 0.7499, 0.0001002, 0.8749, 0.0001001, 0.375, 0.1251, 0.25, 0.1251, 0.25, 0.0001006, 0.375, 0.0001005, 0.1251, 0.375, 9.998e-05, 0.375, 9.998e-05, 0.2501, 0.1251, 0.2501, 0.1251, 0.5, 0.0001, 0.5, 9.998e-05, 0.375, 0.1251, 0.375, 0.5, 0.1251, 0.375, 0.1251, 0.375, 0.0001005, 0.5, 0.0001005, 0.9999, 0.375, 0.8749, 0.375, 0.8749, 0.25, 0.9999, 0.25, 0.9999, 0.5, 0.8749, 0.5, 0.8749, 0.375, 0.9999, 0.375, 0.9999, 0.1251, 0.8749, 0.1251, 0.8749, 0.0001001, 0.9999, 9.998e-05, 0.9999, 0.25, 0.8749, 0.25, 0.8749, 0.1251, 0.9999, 0.1251, 0.7499, 0.9999, 0.625, 0.9999, 0.625, 0.8749, 0.7499, 0.8749, 0.625, 0.9999, 0.5, 0.9999, 0.5, 0.8749, 0.625, 0.8749, 0.9999, 0.8749, 0.8749, 0.8749, 0.8749, 0.7499, 0.9999, 0.7499, 0.9999, 0.9999, 0.8749, 0.9999, 0.8749, 0.8749, 0.9999, 0.8749, 0.8749, 0.9999, 0.7499, 0.9999, 0.7499, 0.8749, 0.8749, 0.8749, 0.9999, 0.625, 0.8749, 0.625, 0.8749, 0.5, 0.9999, 0.5, 0.9999, 0.7499, 0.8749, 0.7499, 0.8749, 0.625, 0.9999, 0.625, 0.2501, 0.9999, 0.1251, 0.9999, 0.1251, 0.8749, 0.2501, 0.8749, 0.1251, 0.9999, 0.0001003, 0.9999, 0.0001002, 0.8749, 0.1251, 0.8749, 0.5, 0.9999, 0.375, 0.9999, 0.375, 0.8749, 0.5, 0.8749, 0.375, 0.9999, 0.2501, 0.9999, 0.2501, 0.8749, 0.375, 0.8749, 0.1251, 0.75, 0.0001002, 0.75, 0.0001002, 0.625, 0.1251, 0.625, 0.7499, 0.1251, 0.625, 0.1251, 0.625, 0.0001003, 0.7499, 0.0001002, 0.25, 0.1251, 0.1251, 0.1251, 0.1251, 0.0001006, 0.25, 0.0001006, 0.1251, 0.2501, 9.998e-05, 0.2501, 9.998e-05, 0.1251, 0.1251, 0.1251, 0.0001001, 0.6243, 0.0001002, 0.7486, 0.0001002, 0.7486, 0.0001001, 0.6243, 0.0001001, 0.3757, 0.0001001, 0.5, 0.0001001, 0.5, 0.0001001, 0.3757, 0.625, 0.9999, 0.75, 0.9999, 0.75, 0.9999, 0.625, 0.9999, 0.375, 0.0001002, 0.25, 0.0001002, 0.25, 0.0001002, 0.375, 0.0001002, 0.1875, 0.0001002, 0.125, 0.0001003, 0.125, 0.0001003, 0.1875, 0.0001002, 0.25, 0.9999, 0.375, 0.9999, 0.375, 0.9999, 0.25, 0.9999, 0.9999, 0.2514, 0.9999, 0.1271, 0.9999, 0.1271, 0.9999, 0.2514, 0.3749, 0.0001001, 0.3125, 0.0001001, 0.3125, 0.0001001, 0.3749, 0.0001001, 9.998e-05, 0.9996, 0.125, 0.9996, 0.125, 0.9996, 9.998e-05, 0.9996, 0.8729, 9.998e-05, 0.7486, 0.0001001, 0.7486, 0.0001001, 0.8729, 9.998e-05, 0.1251, 0.0001002, 9.998e-05, 0.0001002, 9.998e-05, 0.0001002, 0.1251, 0.0001002, 9.998e-05, 0.9999, 0.1251, 0.9999, 0.1251, 0.9999, 9.998e-05, 0.9999, 0.4999, 9.996e-05, 0.4374, 0.0001001, 0.4374, 0.0001001, 0.4999, 9.996e-05, 0.6243, 0.9999, 0.7486, 0.9999, 0.7486, 0.9999, 0.6243, 0.9999, 0.3749, 0.9997, 0.4998, 0.9997, 0.4998, 0.9997, 0.3749, 0.9997, 0.5, 0.9999, 0.6243, 0.9999, 0.6243, 0.9999, 0.5, 0.9999, 0.7486, 0.0001001, 0.6243, 0.0001001, 0.6243, 0.0001001, 0.7486, 0.0001001, 0.5, 0.0001002, 0.3757, 0.0001002, 0.3757, 0.0001002, 0.5, 0.0001002, 0.5, 0.0001002, 0.375, 0.0001002, 0.375, 0.0001002, 0.5, 0.0001002, 0.9999, 0.8729, 0.9999, 0.7486, 0.9999, 0.7486, 0.9999, 0.8729, 0.6243, 0.0001001, 0.5, 0.0001002, 0.5, 0.0001002, 0.6243, 0.0001001, 0.3757, 0.0001002, 0.2514, 0.0001003, 0.2514, 0.0001003, 0.3757, 0.0001002, 0.375, 0.9999, 0.5, 0.9999, 0.5, 0.9999, 0.375, 0.9999, 0.3125, 0.0001001, 0.25, 0.0001001, 0.25, 0.0001001, 0.3125, 0.0001001, 0.7497, 0.9998, 0.8746, 0.9999, 0.8746, 0.9999, 0.7497, 0.9998, 0.7486, 0.9999, 0.8729, 0.9999, 0.8729, 0.9999, 0.7486, 0.9999, 0.8749, 0.0001, 0.7499, 0.0001001, 0.7499, 0.0001001, 0.8749, 0.0001, 0.125, 0.9996, 0.25, 0.9996, 0.25, 0.9996, 0.125, 0.9996, 0.1251, 0.1251, 9.998e-05, 0.1251, 9.998e-05, 0.0001005, 0.1251, 0.0001005, 0.625, 0.1251, 0.5, 0.1251, 0.5, 0.0001004, 0.625, 0.0001003, 0.1251, 0.625, 0.0001002, 0.625, 0.0001002, 0.5, 0.1251, 0.5, 0.1251, 0.8749, 0.0001001, 0.8749, 0.0001002, 0.7499, 0.1251, 0.7499, 0.8749, 0.1251, 0.7499, 0.1251, 0.7499, 0.0001002, 0.8749, 0.0001001, 0.375, 0.1251, 0.25, 0.1251, 0.25, 0.0001004, 0.375, 0.0001004, 0.1251, 0.375, 0.0001001, 0.375, 0.0001, 0.2501, 0.1251, 0.2501, 0.1251, 0.5, 0.0001002, 0.5, 0.0001001, 0.375, 0.1251, 0.375, 0.5, 0.1251, 0.375, 0.1251, 0.375, 0.0001004, 0.5, 0.0001004, 0.9999, 0.375, 0.8749, 0.375, 0.8749, 0.2501, 0.9999, 0.25, 0.9999, 0.5, 0.8749, 0.5, 0.8749, 0.375, 0.9999, 0.375, 0.9999, 0.1251, 0.8749, 0.1251, 0.8749, 0.0001001, 0.9999, 9.998e-05, 0.9999, 0.25, 0.8749, 0.2501, 0.8749, 0.1251, 0.9999, 0.1251, 0.7499, 0.9999, 0.625, 0.9999, 0.625, 0.8749, 0.7499, 0.8749, 0.625, 0.9999, 0.5, 0.9999, 0.5, 0.8749, 0.625, 0.8749, 0.9999, 0.8749, 0.8749, 0.8749, 0.8749, 0.75, 0.9999, 0.75, 0.9999, 0.9999, 0.8749, 0.9999, 0.8749, 0.8749, 0.9999, 0.8749, 0.8749, 0.9999, 0.7499, 0.9999, 0.7499, 0.8749, 0.8749, 0.8749, 0.9999, 0.625, 0.8749, 0.625, 0.8749, 0.5, 0.9999, 0.5, 0.9999, 0.75, 0.8749, 0.75, 0.8749, 0.625, 0.9999, 0.625, 0.2501, 0.9999, 0.1251, 0.9999, 0.1251, 0.8749, 0.2501, 0.8749, 0.1251, 0.9999, 0.0001001, 0.9999, 0.0001001, 0.8749, 0.1251, 0.8749, 0.5, 0.9999, 0.375, 0.9999, 0.375, 0.8749, 0.5, 0.8749, 0.375, 0.9999, 0.2501, 0.9999, 0.2501, 0.8749, 0.375, 0.8749, 0.1251, 0.7499, 0.0001002, 0.7499, 0.0001002, 0.625, 0.1251, 0.625, 0.7499, 0.1251, 0.625, 0.1251, 0.625, 0.0001003, 0.7499, 0.0001002, 0.25, 0.1251, 0.1251, 0.1251, 0.1251, 0.0001005, 0.25, 0.0001004, 0.1251, 0.2501, 0.0001, 0.2501, 9.998e-05, 0.1251, 0.1251, 0.1251, 0.9074, 0.6964, 0.9061, 0.5957, 0.9061, 0.5957, 0.9074, 0.6964, 0.1251, 0.0001001, 0.0001001, 0.0001001, 0.0001001, 0.0001001, 0.1251, 0.0001001, 0.5002, 0.0002724, 0.3752, 0.0002293, 0.3752, 0.0002293, 0.5002, 0.0002724, 0.4374, 0.4999, 0.4999, 0.4999, 0.4999, 0.4999, 0.4374, 0.4999, 0.09758, 0.7063, 0.09882, 0.807, 0.09882, 0.807, 0.09758, 0.7063, 0.09139, 0.203, 0.09263, 0.3036, 0.09263, 0.3036, 0.09139, 0.203, 0.375, 0.9999, 0.5, 0.9999, 0.5, 0.9999, 0.375, 0.9999, 0.2937, 0.09758, 0.193, 0.09882, 0.193, 0.09882, 0.2937, 0.09758, 0.203, 0.9086, 0.3036, 0.9074, 0.3036, 0.9074, 0.203, 0.9086, 0.5, 0.0001001, 0.375, 9.998e-05, 0.375, 9.998e-05, 0.5, 0.0001001, 0.875, 0.0004018, 0.75, 0.0003586, 0.75, 0.0003586, 0.875, 0.0004018, 0.75, 0.9999, 0.8749, 0.9999, 0.8749, 0.9999, 0.75, 0.9999, 0.2503, 0.0001862, 0.1254, 0.0001431, 0.1254, 0.0001431, 0.2503, 0.0001862, 0.25, 0.4999, 0.3125, 0.4999, 0.3125, 0.4999, 0.25, 0.4999, 0.1251, 0.9999, 0.2501, 0.9999, 0.2501, 0.9999, 0.1251, 0.9999, 0.8749, 9.998e-05, 0.7499, 9.998e-05, 0.7499, 9.998e-05, 0.8749, 9.998e-05, 0.4043, 0.9061, 0.505, 0.9049, 0.505, 0.9049, 0.4043, 0.9061, 0.9037, 0.3943, 0.9024, 0.2937, 0.9024, 0.2937, 0.9037, 0.3943, 0.2501, 9.998e-05, 0.1251, 0.0001001, 0.1251, 0.0001001, 0.2501, 9.998e-05, 0.6251, 0.0003155, 0.5002, 0.0002724, 0.5002, 0.0002724, 0.6251, 0.0003155, 0.3036, 0.9074, 0.4043, 0.9061, 0.4043, 0.9061, 0.3036, 0.9074, 0.9049, 0.495, 0.9037, 0.3943, 0.9037, 0.3943, 0.9049, 0.495, 0.06257, 0.4999, 0.125, 0.4999, 0.125, 0.4999, 0.06257, 0.4999, 0.5, 0.9999, 0.625, 0.9999, 0.625, 0.9999, 0.5, 0.9999, 0.375, 0.4999, 0.4374, 0.4999, 0.4374, 0.4999, 0.375, 0.4999, 0.625, 0.0001001, 0.5, 0.0001001, 0.5, 0.0001001, 0.625, 0.0001001, 0.9999, 0.0004451, 0.875, 0.0004018, 0.875, 0.0004018, 0.9999, 0.0004451, 0.9024, 0.2937, 0.9012, 0.193, 0.9012, 0.193, 0.9024, 0.2937])
me_cube.materials.append(mat_material)
me_cube.use_remesh_preserve_volume = False
me_cube.use_remesh_preserve_attributes = False
me_cube.use_mirror_vertex_groups = False
me_cube.update()

# ---- objects
ob_sun = bpy.data.objects.new('Sun', light_sun)
ob_cube = bpy.data.objects.new('Cube', me_cube)
ob_lamp = bpy.data.objects.new('Lamp', light_lamp)
ob_camera = bpy.data.objects.new('Camera', cam_camera)

# ---- transforms, parenting, visibility, modifiers, constraints
ob_sun.location = (-8.016, -3.039, 2.356)
ob_sun.rotation_euler = (-3.655, 0.3648, 0.0)
ob_sun.lineart.crease_threshold = 0.0
ob_cube.location = (0.0, 0.0, 2.114)
ob_cube.lock_rotations_4d = False
ob_cube.empty_display_type = 'ARROWS'
ob_cube.lineart.crease_threshold = 0.0
ob_lamp.location = (3.77, 5.893, 5.904)
ob_lamp.rotation_euler = (0.6503, 0.05522, 1.866)
ob_lamp.lock_rotations_4d = False
ob_lamp.empty_display_type = 'ARROWS'
ob_lamp.color = (0.0, 0.0, 0.0, 0.0)
ob_lamp.lineart.crease_threshold = 0.0
ob_camera.location = (7.481, -6.508, 5.344)
ob_camera.rotation_euler = (1.109, 0.0, 0.8149)
ob_camera.lock_rotations_4d = False
ob_camera.empty_display_type = 'ARROWS'
ob_camera.color = (0.0, 0.0, 0.0, 0.0)
ob_camera.display_type = 'WIRE'
ob_camera.lineart.crease_threshold = 0.0

# ---- collection membership
col_collection_1.objects.link(ob_sun)
col_collection_1.objects.link(ob_cube)
col_collection_1.objects.link(ob_lamp)
col_collection_1.objects.link(ob_camera)

# ---- scene / render settings (as saved in the file)
scene.camera = ob_camera
scene.frame_start = 1; scene.frame_end = 250; scene.frame_set(1)
scene.render.engine = 'CYCLES'
scene.render.resolution_percentage = 50
scene.render.dither_intensity = 0.0
scene.cycles.use_denoising = False
scene.cycles.samples = 128
scene.cycles.sampling_pattern = 'TABULATED_SOBOL'
scene.cycles.use_adaptive_sampling = False
scene.cycles.use_light_tree = False
scene.cycles.blur_glossy = 0.0
scene.cycles.sample_clamp_indirect = 0.0
scene.view_settings.view_transform = 'Standard'
bpy.context.view_layer.update()
